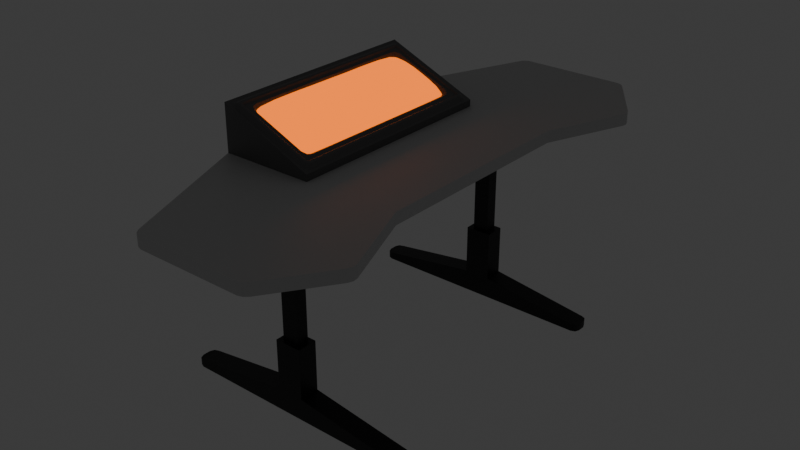 # Source: PraedatumDesk.blend  (saved by Blender 4.1.24; exported with 4.5.12 LTS)
import bpy
from mathutils import Matrix  # noqa: F401  (used for matrix-valued properties, if any)

bpy.ops.wm.read_factory_settings(use_empty=True)
scene = bpy.context.scene
scene.name = 'Scene'

# ---- collections
col_collection = bpy.data.collections.new('Collection'); scene.collection.children.link(col_collection)

# ---- materials (node trees are filled in below, after node groups)
mat_lambert1 = bpy.data.materials.new('lambert1')
mat_lambert1.use_transparent_shadow = False
mat_lambert1.diffuse_color = (0.5, 0.5, 0.5, 1.0)
mat_lambert1.roughness = 0.5528
mat_legmaterial = bpy.data.materials.new('LegMaterial')
mat_legmaterial.use_transparent_shadow = False
mat_desktopmaterial = bpy.data.materials.new('DeskTopMaterial')
mat_desktopmaterial.use_transparent_shadow = False
mat_material_001 = bpy.data.materials.new('Material.001')
mat_material_001.use_transparent_shadow = False
mat_computerterminalmaterial = bpy.data.materials.new('ComputerTerminalMaterial')
mat_computerterminalmaterial.use_transparent_shadow = False

# ---- material node trees
mat_lambert1.use_nodes = True; mat_lambert1.node_tree.nodes.clear()
_N = mat_lambert1.node_tree.nodes; _L = mat_lambert1.node_tree.links
n0 = _N.new('ShaderNodeBsdfPrincipled'); n0.name = 'Principled BSDF'; n0.location = (10, 300)
n0.inputs[0].default_value = (0.5, 0.5, 0.5, 1.0)
n0.inputs[2].default_value = 0.5528
n0.inputs[27].default_value = (0.0, 0.0, 0.0, 1.0)
n0.inputs[28].default_value = 1.0
n1 = _N.new('ShaderNodeOutputMaterial'); n1.name = 'Material Output'; n1.location = (300, 300)
n2 = _N.new('ShaderNodeNormalMap'); n2.name = 'Normal Map'; n2.location = (-300, -300)
n2.label = 'Normal/Map'
_L.new(n0.outputs[0], n1.inputs[0])
_L.new(n2.outputs[0], n0.inputs[5])
n1.is_active_output = True
mat_legmaterial.use_nodes = True; mat_legmaterial.node_tree.nodes.clear()
_N = mat_legmaterial.node_tree.nodes; _L = mat_legmaterial.node_tree.links
n0 = _N.new('ShaderNodeBsdfPrincipled'); n0.name = 'Principled BSDF'; n0.location = (10, 300)
n0.inputs[0].default_value = (0.004038, 0.004038, 0.004038, 1.0)
n1 = _N.new('ShaderNodeOutputMaterial'); n1.name = 'Material Output'; n1.location = (300, 300)
_L.new(n0.outputs[0], n1.inputs[0])
n1.is_active_output = True
mat_desktopmaterial.use_nodes = True; mat_desktopmaterial.node_tree.nodes.clear()
_N = mat_desktopmaterial.node_tree.nodes; _L = mat_desktopmaterial.node_tree.links
n0 = _N.new('ShaderNodeBsdfPrincipled'); n0.name = 'Principled BSDF'; n0.location = (10, 300)
n0.inputs[0].default_value = (0.5679, 0.5679, 0.5679, 1.0)
n1 = _N.new('ShaderNodeOutputMaterial'); n1.name = 'Material Output'; n1.location = (300, 300)
_L.new(n0.outputs[0], n1.inputs[0])
n1.is_active_output = True
mat_material_001.use_nodes = True; mat_material_001.node_tree.nodes.clear()
_N = mat_material_001.node_tree.nodes; _L = mat_material_001.node_tree.links
n0 = _N.new('ShaderNodeBsdfPrincipled'); n0.name = 'Principled BSDF'; n0.location = (10, 300)
n0.inputs[0].default_value = (0.8003, 0.2335, 0.0, 1.0)
n0.inputs[27].default_value = (0.5586, 0.09781, 0.0, 1.0)
n0.inputs[28].default_value = 3.0
n1 = _N.new('ShaderNodeOutputMaterial'); n1.name = 'Material Output'; n1.location = (300, 300)
_L.new(n0.outputs[0], n1.inputs[0])
n1.is_active_output = True
mat_computerterminalmaterial.use_nodes = True; mat_computerterminalmaterial.node_tree.nodes.clear()
_N = mat_computerterminalmaterial.node_tree.nodes; _L = mat_computerterminalmaterial.node_tree.links
n0 = _N.new('ShaderNodeBsdfPrincipled'); n0.name = 'Principled BSDF'; n0.location = (10, 300)
n0.inputs[0].default_value = (0.116, 0.116, 0.116, 1.0)
n1 = _N.new('ShaderNodeOutputMaterial'); n1.name = 'Material Output'; n1.location = (300, 300)
_L.new(n0.outputs[0], n1.inputs[0])
n1.is_active_output = True

# ---- world
world_world = bpy.data.worlds.new('World'); scene.world = world_world
world_world.use_nodes = True; world_world.node_tree.nodes.clear()
_N = world_world.node_tree.nodes; _L = world_world.node_tree.links
n0 = _N.new('ShaderNodeOutputWorld'); n0.name = 'World Output'; n0.location = (300, 300)
n1 = _N.new('ShaderNodeBackground'); n1.name = 'Background'; n1.location = (10, 300)
n1.inputs[0].default_value = (0.05088, 0.05088, 0.05088, 1.0)
_L.new(n1.outputs[0], n0.inputs[0])
n0.is_active_output = True
world_world.color = (0.05088, 0.05088, 0.05088)
world_world.use_sun_shadow = False
world_world.sun_shadow_jitter_overblur = 0.0

# ---- meshes
me_mesh = bpy.data.meshes.new('Mesh')
me_mesh.from_pydata([(-4.597, 32.51, 65.05), (2.844, 32.51, 65.05), (-4.597, 90.07, 65.05), (2.844, 90.07, 65.05), (-4.597, 90.07, 59.48), (2.844, 90.07, 59.48), (-4.597, 32.51, 59.48), (2.844, 32.51, 59.48), (-6.887, 32.51, 57.77), (5.133, 32.51, 57.77), (5.133, 32.51, 66.76), (-6.887, 32.51, 66.76), (-6.887, 9.78, 57.77), (5.133, 9.78, 57.77), (5.133, 9.78, 66.76), (-6.887, 9.78, 66.76), (-0.8768, 0.0, 57.77), (-0.8768, 0.0, 66.76), (52.79, 3.398, 65.95), (53.61, 3.398, 63.99), (50.83, 3.398, 66.76), (53.61, -1.192e-07, 63.99), (52.79, 0.0, 65.95), (50.83, -5.96e-08, 66.76), (52.79, 3.398, 58.58), (50.83, 3.398, 57.77), (53.61, 3.398, 60.54), (52.79, -1.192e-07, 58.58), (53.61, -1.192e-07, 60.54), (50.83, 0.0, 57.77), (-54.55, 3.398, 58.58), (-55.36, 3.398, 60.54), (-52.59, 3.398, 57.77), (-55.36, 5.96e-08, 60.54), (-54.55, 1.788e-07, 58.58), (-52.59, 1.192e-07, 57.77), (-54.55, 3.398, 65.95), (-52.59, 3.398, 66.76), (-55.36, 3.398, 63.99), (-54.55, 1.192e-07, 65.95), (-55.36, -5.96e-08, 63.99), (-52.59, 1.788e-07, 66.76), (-4.597, 32.51, -62.95), (2.844, 32.51, -62.95), (-4.597, 90.07, -62.95), (2.844, 90.07, -62.95), (-4.597, 90.07, -57.38), (2.844, 90.07, -57.38), (-4.597, 32.51, -57.38), (2.844, 32.51, -57.38), (-6.887, 32.51, -55.67), (5.133, 32.51, -55.67), (5.133, 32.51, -64.66), (-6.887, 32.51, -64.66), (-6.887, 9.78, -55.67), (5.133, 9.78, -55.67), (5.133, 9.78, -64.66), (-6.887, 9.78, -64.66), (-0.8768, -5.96e-08, -55.67), (-0.8768, -2.98e-08, -64.66), (52.79, 3.398, -63.85), (53.61, 3.398, -61.89), (50.83, 3.398, -64.66), (53.61, -1.788e-07, -61.89), (52.79, 1.192e-07, -63.85), (50.83, 2.384e-07, -64.66), (52.79, 3.398, -56.48), (50.83, 3.398, -55.67), (53.61, 3.398, -58.45), (52.79, -1.192e-07, -56.48), (53.61, 1.192e-07, -58.45), (50.83, -6.557e-07, -55.67), (-54.55, 3.398, -56.48), (-55.36, 3.398, -58.45), (-52.59, 3.398, -55.67), (-55.36, 1.192e-07, -58.45), (-54.55, 0.0, -56.48), (-52.59, 0.0, -55.67), (-54.55, 3.398, -63.85), (-52.59, 3.398, -64.66), (-55.36, 3.398, -61.89), (-54.55, 1.192e-07, -63.85), (-55.36, -2.384e-07, -61.89), (-52.59, -2.384e-07, -64.66), (-45.79, 88.71, 50.18), (-45.79, 93.99, 50.18), (-45.79, 93.99, -50.18), (-45.79, 88.71, -50.18), (-3.585, 93.99, 50.18), (-3.585, 93.99, -50.18), (-45.79, 115.0, 50.18), (-3.585, 97.01, 50.18), (-3.585, 97.01, -50.18), (-45.79, 115.0, -50.18), (37.31, 88.71, 48.08), (37.31, 93.99, 48.08), (37.31, 93.99, -48.08), (37.31, 88.71, -48.08), (-17.11, 88.71, 116.2), (-19.3, 88.71, 115.5), (-20.74, 88.71, 113.7), (-20.74, 93.99, 113.7), (-19.3, 93.99, 115.5), (-17.11, 93.99, 116.2), (-17.11, 93.99, -116.2), (-19.3, 93.99, -115.5), (-20.74, 93.99, -113.7), (-20.74, 88.71, -113.7), (-19.3, 88.71, -115.5), (-17.11, 88.71, -116.2), (32.0, 88.71, 115.6), (29.82, 88.71, 116.2), (33.68, 88.71, 114.1), (32.0, 93.99, 115.6), (33.68, 93.99, 114.1), (29.82, 93.99, 116.2), (51.93, 88.71, 86.34), (51.15, 88.71, 88.45), (51.64, 88.71, 84.11), (51.93, 93.99, 86.34), (51.64, 93.99, 84.11), (51.15, 93.99, 88.45), (32.0, 93.99, -115.6), (29.82, 93.99, -116.2), (33.68, 93.99, -114.1), (32.0, 88.71, -115.6), (33.68, 88.71, -114.1), (29.82, 88.71, -116.2), (51.93, 93.99, -86.34), (51.15, 93.99, -88.45), (51.64, 93.99, -84.11), (51.93, 88.71, -86.34), (51.64, 88.71, -84.11), (51.15, 88.71, -88.45), (-41.12, 113.0, 45.16), (-8.282, 99.01, 45.16), (-8.282, 99.01, -45.16), (-41.12, 113.0, -45.16), (-42.62, 113.6, 48.72), (-43.86, 114.1, 48.2), (-44.37, 114.4, 46.93), (-4.606, 97.44, 46.93), (-5.117, 97.66, 48.2), (-6.351, 98.18, 48.72), (-6.351, 98.18, -48.72), (-5.117, 97.66, -48.2), (-4.606, 97.44, -46.93), (-44.37, 114.4, -46.93), (-43.86, 114.1, -48.2), (-42.62, 113.6, -48.72), (-40.46, 114.2, 47.02), (-7.456, 100.1, 47.02), (-5.869, 99.45, 45.29), (-5.869, 99.45, -45.29), (-7.456, 100.1, -47.02), (-40.46, 114.2, -47.02), (-42.04, 114.8, -45.29), (-42.04, 114.8, 45.29), (-6.334, 99.65, 46.51), (-6.334, 99.65, -46.51), (-41.58, 114.7, -46.51), (-41.58, 114.7, 46.51), (-7.637, 100.2, 46.03), (-40.27, 114.1, 46.03), (-6.779, 99.84, -45.1), (-6.779, 99.84, 45.1), (-40.27, 114.1, -46.03), (-7.637, 100.2, -46.03), (-41.13, 114.5, 45.1), (-41.13, 114.5, -45.1), (-7.03, 99.95, 45.76), (-7.03, 99.95, -45.76), (-40.88, 114.4, -45.76), (-40.88, 114.4, 45.76), (-8.004, 99.74, 45.24), (-40.35, 113.5, 45.24), (-12.43, 101.6, 43.46), (-36.36, 111.8, 43.46), (-7.727, 99.63, -44.94), (-7.727, 99.63, 44.94), (-9.536, 100.4, -40.31), (-9.536, 100.4, 40.31), (-40.35, 113.5, -45.24), (-8.004, 99.74, -45.24), (-36.36, 111.8, -43.46), (-12.43, 101.6, -43.46), (-40.63, 113.6, 44.94), (-40.63, 113.6, -44.94), (-39.25, 113.0, 40.31), (-39.25, 113.0, -40.31), (-7.808, 99.66, 45.15), (-10.38, 100.8, 42.54), (-7.808, 99.66, -45.15), (-10.38, 100.8, -42.54), (-40.55, 113.6, -45.15), (-38.4, 112.7, -42.54), (-40.55, 113.6, 45.15), (-38.4, 112.7, 42.54), (-38.32, 110.7, 39.96), (-37.85, 110.5, 41.18), (-36.73, 110.0, 41.68), (-13.46, 100.1, 41.68), (-11.87, 99.45, 39.96), (-11.87, 99.45, -39.96), (-13.46, 100.1, -41.68), (-36.73, 110.0, -41.68), (-38.32, 110.7, -39.96), (-12.34, 99.65, 41.18), (-12.34, 99.65, -41.18), (-37.85, 110.5, -41.18), (-43.61, 109.2, 46.37), (-9.283, 94.55, 46.37), (-9.283, 94.55, -46.37), (-43.61, 109.2, -46.37), (-24.95, 105.4, 46.37), (-24.95, 105.4, -46.37), (-16.52, 101.4, 46.37), (-16.52, 101.4, -46.37), (-12.59, 98.69, 46.37), (-12.59, 98.69, -46.37), (-20.68, 103.5, 46.37), (-20.68, 103.5, -46.37), (-33.68, 108.7, 46.37), (-33.68, 108.7, -46.37), (-29.26, 107.2, 46.37), (-29.26, 107.2, -46.37), (-38.33, 109.6, 46.37), (-38.33, 109.6, -46.37), (-10.89, 96.73, 46.37), (-10.89, 96.73, -46.37), (-40.92, 109.5, 46.37), (-40.92, 109.5, -46.37), (-8.237, 97.0, 21.17), (-9.84, 99.19, 21.17), (-11.54, 101.2, 21.17), (-15.47, 103.8, 21.17), (-19.63, 106.0, 21.17), (-23.9, 107.8, 21.17), (-28.21, 109.6, 21.17), (-32.64, 111.1, 21.17), (-37.29, 112.1, 21.17), (-39.88, 112.0, 21.17), (-42.56, 111.6, 21.17), (-8.237, 97.0, -21.17), (-9.84, 99.19, -21.17), (-11.54, 101.2, -21.17), (-15.47, 103.8, -21.17), (-19.63, 106.0, -21.17), (-23.9, 107.8, -21.17), (-28.21, 109.6, -21.17), (-32.64, 111.1, -21.17), (-37.29, 112.1, -21.17), (-39.88, 112.0, -21.17), (-42.56, 111.6, -21.17), (-8.502, 96.38, 38.28), (-10.11, 98.57, 38.28), (-11.81, 100.5, 38.28), (-15.74, 103.2, 38.28), (-19.9, 105.3, 38.28), (-24.17, 107.2, 38.28), (-28.48, 109.0, 38.28), (-32.9, 110.5, 38.28), (-37.55, 111.5, 38.28), (-40.14, 111.4, 38.28), (-42.83, 111.0, 38.28), (-8.502, 96.38, -38.28), (-10.11, 98.57, -38.28), (-11.81, 100.5, -38.28), (-15.74, 103.2, -38.28), (-19.9, 105.3, -38.28), (-24.17, 107.2, -38.28), (-28.48, 109.0, -38.28), (-32.9, 110.5, -38.28), (-37.55, 111.5, -38.28), (-40.14, 111.4, -38.28), (-42.83, 111.0, -38.28), (-8.261, 96.95, 10.59), (-9.864, 99.13, 10.59), (-11.56, 101.1, 10.59), (-15.5, 103.8, 10.59), (-19.65, 105.9, 10.59), (-23.93, 107.8, 10.59), (-28.24, 109.6, 10.59), (-32.66, 111.1, 10.59), (-37.31, 112.1, 10.59), (-39.9, 111.9, 10.59), (-42.59, 111.6, 10.59), (-8.267, 96.93, -10.59), (-9.871, 99.12, -10.59), (-11.57, 101.1, -10.59), (-15.5, 103.7, -10.59), (-19.66, 105.9, -10.59), (-23.93, 107.8, -10.59), (-28.24, 109.5, -10.59), (-32.67, 111.1, -10.59), (-37.32, 112.0, -10.59), (-39.91, 111.9, -10.59), (-42.59, 111.5, -10.59), (-8.275, 96.92, 30.75), (-9.878, 99.1, 30.75), (-11.58, 101.1, 30.75), (-15.51, 103.7, 30.75), (-19.67, 105.9, 30.75), (-23.94, 107.7, 30.75), (-28.25, 109.5, 30.75), (-32.67, 111.0, 30.75), (-37.32, 112.0, 30.75), (-39.91, 111.9, 30.75), (-42.6, 111.5, 30.75), (-8.275, 96.92, -30.75), (-9.878, 99.1, -30.75), (-11.58, 101.1, -30.75), (-15.51, 103.7, -30.75), (-19.67, 105.9, -30.75), (-23.94, 107.7, -30.75), (-28.25, 109.5, -30.75), (-32.67, 111.0, -30.75), (-37.32, 112.0, -30.75), (-39.91, 111.9, -30.75), (-42.6, 111.5, -30.75)], [], [(0, 1, 3, 2), (4, 5, 7, 6), (1, 7, 5, 3), (6, 0, 2, 4), (6, 7, 9, 8), (7, 1, 10, 9), (1, 0, 11, 10), (0, 6, 8, 11), (8, 9, 13, 12), (9, 10, 14, 13), (10, 11, 15, 14), (11, 8, 12, 15), (12, 13, 16), (28, 26, 19, 21), (14, 15, 17), (40, 38, 31, 33), (14, 17, 23, 20), (16, 13, 25, 29), (12, 16, 35, 32), (17, 15, 37, 41), (19, 18, 22, 21), (18, 20, 23, 22), (25, 24, 27, 29), (24, 26, 28, 27), (31, 30, 34, 33), (30, 32, 35, 34), (37, 36, 39, 41), (36, 38, 40, 39), (24, 25, 20, 18), (32, 37, 15, 12), (20, 25, 13, 14), (24, 18, 19, 26), (36, 37, 32, 30), (36, 30, 31, 38), (42, 44, 45, 43), (46, 48, 49, 47), (43, 45, 47, 49), (48, 46, 44, 42), (48, 50, 51, 49), (49, 51, 52, 43), (43, 52, 53, 42), (42, 53, 50, 48), (50, 54, 55, 51), (51, 55, 56, 52), (52, 56, 57, 53), (53, 57, 54, 50), (54, 58, 55), (70, 63, 61, 68), (56, 59, 57), (82, 75, 73, 80), (56, 62, 65, 59), (58, 71, 67, 55), (54, 74, 77, 58), (59, 83, 79, 57), (61, 63, 64, 60), (60, 64, 65, 62), (67, 71, 69, 66), (66, 69, 70, 68), (73, 75, 76, 72), (72, 76, 77, 74), (79, 83, 81, 78), (78, 81, 82, 80), (66, 60, 62, 67), (74, 54, 57, 79), (62, 56, 55, 67), (66, 68, 61, 60), (78, 72, 74, 79), (78, 80, 73, 72), (87, 84, 85, 86), (114, 112, 117, 121), (126, 124, 129, 133), (85, 88, 91, 90), (88, 89, 92, 91), (89, 86, 93, 92), (86, 85, 90, 93), (100, 99, 102, 101), (99, 98, 103, 102), (106, 105, 108, 107), (105, 104, 109, 108), (111, 110, 113, 115), (110, 112, 114, 113), (117, 116, 119, 121), (116, 118, 120, 119), (123, 122, 125, 127), (122, 124, 126, 125), (129, 128, 131, 133), (128, 130, 132, 131), (98, 111, 115, 103), (104, 123, 127, 109), (87, 97, 94, 84), (94, 97, 96, 95), (94, 95, 120, 118), (95, 88, 85, 101), (85, 84, 100, 101), (86, 89, 96, 106), (96, 97, 132, 130), (87, 86, 106, 107), (84, 94, 100), (97, 87, 107), (89, 88, 95, 96), (116, 117, 94, 118), (115, 95, 103), (128, 129, 96, 130), (127, 97, 109), (94, 99, 100), (94, 98, 99), (95, 102, 103), (95, 101, 102), (96, 105, 106), (96, 104, 105), (97, 108, 109), (97, 107, 108), (114, 95, 115, 113), (96, 123, 104), (121, 95, 114), (96, 124, 122, 123), (119, 120, 95, 121), (96, 129, 124), (94, 112, 110, 111), (131, 132, 97, 133), (94, 111, 98), (94, 117, 112), (133, 97, 126), (126, 97, 127, 125), (90, 91, 135, 134), (91, 92, 136, 135), (92, 93, 137, 136), (93, 90, 134, 137), (175, 174, 176, 177), (179, 178, 180, 181), (183, 182, 184, 185), (187, 186, 188, 189), (174, 190, 191, 176), (190, 179, 181, 191), (178, 192, 193, 180), (192, 183, 185, 193), (182, 194, 195, 184), (194, 187, 189, 195), (186, 196, 197, 188), (196, 175, 177, 197), (143, 151, 150, 138), (146, 153, 152, 141), (149, 155, 154, 144), (140, 157, 156, 147), (142, 158, 151, 143), (141, 152, 158, 142), (145, 159, 153, 146), (144, 154, 159, 145), (148, 160, 155, 149), (147, 156, 160, 148), (139, 161, 157, 140), (138, 150, 161, 139), (150, 151, 162, 163), (152, 153, 164, 165), (154, 155, 166, 167), (156, 157, 168, 169), (151, 158, 170, 162), (158, 152, 165, 170), (153, 159, 171, 164), (159, 154, 167, 171), (155, 160, 172, 166), (160, 156, 169, 172), (157, 161, 173, 168), (161, 150, 163, 173), (163, 162, 174, 175), (165, 164, 178, 179), (167, 166, 182, 183), (169, 168, 186, 187), (162, 170, 190, 174), (170, 165, 179, 190), (164, 171, 192, 178), (171, 167, 183, 192), (166, 172, 194, 182), (172, 169, 187, 194), (168, 173, 196, 186), (173, 163, 175, 196), (198, 206, 189, 188), (199, 198, 188, 197), (200, 199, 197, 177), (201, 200, 177, 176), (207, 201, 176, 191), (202, 207, 191, 181), (203, 202, 181, 180), (208, 203, 180, 193), (204, 208, 193, 185), (205, 204, 185, 184), (209, 205, 184, 195), (206, 209, 195, 189), (210, 230, 263, 264), (258, 259, 214, 220), (256, 257, 216, 218), (255, 256, 218, 228), (257, 258, 220, 216), (260, 261, 222, 224), (259, 260, 224, 214), (261, 262, 226, 222), (254, 255, 228, 211), (262, 263, 230, 226), (276, 277, 233, 232), (277, 278, 234, 233), (278, 279, 235, 234), (279, 280, 236, 235), (280, 281, 237, 236), (281, 282, 238, 237), (282, 283, 239, 238), (283, 284, 240, 239), (284, 285, 241, 240), (242, 241, 285, 286), (309, 310, 244, 243), (310, 311, 245, 244), (311, 312, 246, 245), (312, 313, 247, 246), (313, 314, 248, 247), (314, 315, 249, 248), (315, 316, 250, 249), (316, 317, 251, 250), (317, 318, 252, 251), (253, 252, 318, 319), (298, 299, 255, 254), (299, 300, 256, 255), (300, 301, 257, 256), (301, 302, 258, 257), (302, 303, 259, 258), (303, 304, 260, 259), (304, 305, 261, 260), (305, 306, 262, 261), (306, 307, 263, 262), (264, 263, 307, 308), (229, 266, 265, 212), (219, 267, 266, 229), (219, 217, 268, 267), (217, 221, 269, 268), (221, 215, 270, 269), (215, 225, 271, 270), (225, 223, 272, 271), (223, 227, 273, 272), (231, 274, 273, 227), (275, 274, 231, 213), (288, 277, 276, 287), (289, 278, 277, 288), (289, 290, 279, 278), (290, 291, 280, 279), (291, 292, 281, 280), (292, 293, 282, 281), (293, 294, 283, 282), (294, 295, 284, 283), (296, 285, 284, 295), (297, 286, 285, 296), (243, 244, 288, 287), (244, 245, 289, 288), (245, 246, 290, 289), (246, 247, 291, 290), (247, 248, 292, 291), (248, 249, 293, 292), (249, 250, 294, 293), (250, 251, 295, 294), (251, 252, 296, 295), (297, 296, 252, 253), (232, 233, 299, 298), (233, 234, 300, 299), (234, 235, 301, 300), (235, 236, 302, 301), (236, 237, 303, 302), (237, 238, 304, 303), (238, 239, 305, 304), (239, 240, 306, 305), (240, 241, 307, 306), (308, 307, 241, 242), (265, 266, 310, 309), (266, 267, 311, 310), (267, 268, 312, 311), (268, 269, 313, 312), (269, 270, 314, 313), (270, 271, 315, 314), (271, 272, 316, 315), (272, 273, 317, 316), (273, 274, 318, 317), (319, 318, 274, 275)])
me_mesh.polygons.foreach_set('use_smooth', [True] * 278)
me_mesh.polygons.foreach_set('material_index', [1, 1, 1, 1, 1, 1, 1, 1, 1, 1, 1, 1, 1, 1, 1, 1, 1, 1, 1, 1, 1, 1, 1, 1, 1, 1, 1, 1, 1, 1, 1, 1, 1, 1, 1, 1, 1, 1, 1, 1, 1, 1, 1, 1, 1, 1, 1, 1, 1, 1, 1, 1, 1, 1, 1, 1, 1, 1, 1, 1, 1, 1, 1, 1, 1, 1, 1, 1, 2, 2, 2, 4, 4, 4, 4, 2, 2, 2, 2, 2, 2, 2, 2, 2, 2, 2, 2, 2, 2, 2, 2, 2, 2, 2, 2, 2, 2, 2, 2, 2, 2, 2, 2, 2, 2, 2, 2, 2, 2, 2, 2, 2, 2, 2, 2, 2, 2, 2, 2, 2, 2, 2, 2, 2, 4, 4, 4, 4, 4, 4, 4, 4, 4, 4, 4, 4, 4, 4, 4, 4, 4, 4, 4, 4, 4, 4, 4, 4, 4, 4, 4, 4, 4, 4, 4, 4, 4, 4, 4, 4, 4, 4, 4, 4, 4, 4, 4, 4, 4, 4, 4, 4, 4, 4, 4, 4, 4, 4, 4, 4, 4, 4, 4, 4, 4, 4, 4, 4, 0, 3, 3, 3, 3, 3, 3, 3, 0, 3, 0, 3, 3, 3, 3, 3, 3, 3, 3, 0, 0, 3, 3, 3, 3, 3, 3, 3, 3, 0, 0, 3, 3, 3, 3, 3, 3, 3, 3, 0, 0, 3, 3, 3, 3, 3, 3, 3, 3, 0, 0, 3, 3, 3, 3, 3, 3, 3, 3, 0, 0, 3, 3, 3, 3, 3, 3, 3, 3, 0, 0, 3, 3, 3, 3, 3, 3, 3, 3, 0, 0, 3, 3, 3, 3, 3, 3, 3, 3, 0])
_k = set([(0, 1), (0, 2), (0, 6), (1, 3), (1, 7), (4, 6), (5, 7), (6, 7), (8, 9), (8, 11), (8, 12), (9, 10), (9, 13), (10, 11), (10, 14), (11, 15), (12, 15), (12, 32), (13, 14), (13, 25), (14, 20), (15, 37), (18, 19), (18, 20), (18, 22), (19, 26), (24, 25), (24, 26), (24, 27), (30, 31), (30, 32), (30, 34), (31, 38), (36, 37), (36, 38), (36, 39), (42, 43), (42, 44), (42, 48), (43, 45), (43, 49), (46, 48), (47, 49), (48, 49), (50, 51), (50, 53), (50, 54), (51, 52), (51, 55), (52, 53), (52, 56), (53, 57), (54, 57), (54, 74), (55, 56), (55, 67), (56, 62), (57, 79), (60, 61), (60, 62), (60, 64), (61, 68), (66, 67), (66, 68), (66, 69), (72, 73), (72, 74), (72, 76), (73, 80), (78, 79), (78, 80), (78, 81), (84, 87), (84, 100), (85, 88), (85, 90), (85, 101), (86, 89), (86, 93), (86, 106), (87, 107), (88, 89), (88, 91), (89, 92), (90, 91), (90, 93), (91, 92), (92, 93), (94, 97), (94, 118), (95, 96), (95, 120), (96, 130), (97, 132), (98, 99), (98, 111), (99, 100), (99, 102), (101, 102), (102, 103), (103, 115), (104, 105), (104, 123), (105, 106), (105, 108), (107, 108), (108, 109), (109, 127), (110, 111), (110, 112), (112, 117), (113, 114), (113, 115), (114, 121), (116, 117), (116, 118), (119, 120), (119, 121), (122, 123), (122, 124), (124, 129), (125, 126), (125, 127), (126, 133), (128, 129), (128, 130), (131, 132), (131, 133), (150, 151), (150, 161), (151, 158), (152, 153), (152, 158), (153, 159), (154, 155), (154, 159), (155, 160), (156, 157), (156, 160), (157, 161), (162, 163), (162, 170), (163, 173), (164, 165), (164, 171), (165, 170), (166, 167), (166, 172), (167, 171), (168, 169), (168, 173), (169, 172), (174, 175), (174, 190), (175, 196), (176, 177), (176, 191), (177, 197), (178, 179), (178, 192), (179, 190), (180, 181), (180, 193), (181, 191), (182, 183), (182, 194), (183, 192), (184, 185), (184, 195), (185, 193), (186, 187), (186, 196), (187, 194), (188, 189), (188, 197), (189, 195)])
me_mesh.attributes.new('sharp_edge', 'BOOLEAN', 'EDGE').data.foreach_set('value', [ (min(e.vertices), max(e.vertices)) in _k for e in me_mesh.edges])
_uv = me_mesh.uv_layers.new(name='map1')
_uv.uv.foreach_set('vector', [0.8374, 0.2081, 0.8188, 0.2081, 0.8188, 0.06421, 0.8374, 0.06421, 0.6173, 0.1782, 0.5987, 0.1782, 0.5986, 0.03427, 0.6172, 0.03427, 0.7966, 0.2081, 0.7827, 0.2081, 0.7827, 0.06422, 0.7966, 0.06421, 0.8463, 0.2121, 0.8602, 0.2121, 0.8602, 0.356, 0.8463, 0.356, 0.5863, 0.03855, 0.5677, 0.03855, 0.562, 0.03426, 0.5921, 0.03427, 0.5677, 0.03855, 0.5677, 0.05246, 0.562, 0.05674, 0.562, 0.03426, 0.5677, 0.05246, 0.5863, 0.05246, 0.5921, 0.05674, 0.562, 0.05674, 0.5863, 0.05246, 0.5863, 0.03855, 0.5921, 0.03427, 0.5921, 0.05674, 0.1274, 0.4992, 0.1574, 0.4992, 0.1574, 0.556, 0.1274, 0.556, 0.7208, 0.06069, 0.7208, 0.08316, 0.664, 0.08317, 0.664, 0.06069, 0.7438, 0.2809, 0.7438, 0.311, 0.687, 0.311, 0.687, 0.2809, 0.6625, 0.0303, 0.6625, 0.007822, 0.7193, 0.007814, 0.7193, 0.03029, 0.1274, 0.556, 0.1574, 0.556, 0.1424, 0.5805, 0.4732, 0.007815, 0.4732, 0.01631, 0.4646, 0.01631, 0.4646, 0.007814, 0.687, 0.2809, 0.687, 0.311, 0.6625, 0.296, 0.8604, 0.01312, 0.8689, 0.01312, 0.8689, 0.02173, 0.8604, 0.02173, 0.687, 0.2809, 0.6625, 0.296, 0.6625, 0.1667, 0.671, 0.1667, 0.1424, 0.5805, 0.1574, 0.556, 0.2717, 0.572, 0.2717, 0.5805, 0.1274, 0.556, 0.1424, 0.5805, 0.01312, 0.5805, 0.01312, 0.572, 0.6625, 0.296, 0.687, 0.311, 0.671, 0.4252, 0.6625, 0.4252, 0.4646, 0.01631, 0.4593, 0.01631, 0.4593, 0.007814, 0.4646, 0.007814, 0.671, 0.1614, 0.671, 0.1667, 0.6625, 0.1667, 0.6625, 0.1614, 0.2717, 0.572, 0.277, 0.572, 0.277, 0.5805, 0.2717, 0.5805, 0.4785, 0.01631, 0.4732, 0.01631, 0.4732, 0.007815, 0.4785, 0.007815, 0.8689, 0.02173, 0.8689, 0.02704, 0.8604, 0.02704, 0.8604, 0.02173, 0.007812, 0.572, 0.01312, 0.572, 0.01312, 0.5805, 0.007814, 0.5805, 0.671, 0.4252, 0.671, 0.4305, 0.6625, 0.4305, 0.6625, 0.4252, 0.8689, 0.007814, 0.8689, 0.01312, 0.8604, 0.01312, 0.8604, 0.007814, 0.306, 0.0347, 0.3011, 0.03673, 0.3011, 0.01425, 0.306, 0.01628, 0.2987, 0.06712, 0.2987, 0.0896, 0.1833, 0.0896, 0.1833, 0.06712, 0.3011, 0.01425, 0.3011, 0.03673, 0.1858, 0.03674, 0.1858, 0.01426, 0.306, 0.0347, 0.306, 0.01628, 0.3081, 0.02118, 0.3081, 0.02979, 0.3036, 0.08757, 0.2987, 0.0896, 0.2987, 0.06712, 0.3036, 0.06915, 0.3036, 0.08757, 0.3036, 0.06915, 0.3056, 0.07406, 0.3056, 0.08267, 0.64, 0.007817, 0.64, 0.1517, 0.6214, 0.1517, 0.6214, 0.007814, 0.8602, 0.0642, 0.8602, 0.2081, 0.8416, 0.2081, 0.8416, 0.0642, 0.7785, 0.06422, 0.7785, 0.2081, 0.7646, 0.2081, 0.7646, 0.06422, 0.8147, 0.06421, 0.8147, 0.2081, 0.8008, 0.2081, 0.8007, 0.06421, 0.832, 0.0121, 0.8262, 0.007814, 0.8563, 0.007817, 0.8506, 0.0121, 0.8506, 0.0121, 0.8563, 0.007817, 0.8563, 0.03029, 0.8506, 0.02601, 0.8506, 0.02601, 0.8563, 0.03029, 0.8262, 0.03029, 0.832, 0.02601, 0.832, 0.02601, 0.8262, 0.03029, 0.8262, 0.007814, 0.832, 0.0121, 0.6625, 0.1274, 0.7193, 0.1274, 0.7193, 0.1574, 0.6625, 0.1574, 0.6677, 0.03426, 0.7245, 0.03425, 0.7245, 0.05673, 0.6677, 0.05673, 0.5089, 0.5936, 0.4521, 0.5936, 0.4521, 0.5635, 0.5089, 0.5635, 0.3484, 0.06712, 0.4052, 0.06712, 0.4052, 0.0896, 0.3484, 0.0896, 0.7193, 0.1274, 0.7438, 0.1424, 0.7193, 0.1574, 0.1228, 0.007816, 0.1314, 0.007815, 0.1314, 0.01631, 0.1228, 0.01631, 0.4521, 0.5936, 0.4276, 0.5786, 0.4521, 0.5635, 0.7986, 0.007814, 0.8072, 0.007814, 0.8072, 0.01631, 0.7986, 0.01631, 0.4521, 0.5936, 0.4361, 0.7078, 0.4276, 0.7078, 0.4276, 0.5786, 0.7438, 0.1424, 0.7438, 0.2717, 0.7353, 0.2717, 0.7193, 0.1574, 0.7193, 0.1274, 0.7353, 0.01312, 0.7438, 0.01312, 0.7438, 0.1424, 0.4276, 0.5786, 0.4276, 0.4493, 0.4361, 0.4493, 0.4521, 0.5635, 0.1314, 0.01631, 0.1314, 0.007815, 0.1367, 0.007814, 0.1367, 0.01631, 0.4361, 0.7131, 0.4276, 0.7131, 0.4276, 0.7078, 0.4361, 0.7078, 0.7353, 0.2717, 0.7438, 0.2717, 0.7438, 0.277, 0.7353, 0.277, 0.1175, 0.01631, 0.1175, 0.007817, 0.1228, 0.007816, 0.1228, 0.01631, 0.8072, 0.01631, 0.8072, 0.007814, 0.8125, 0.007814, 0.8125, 0.01631, 0.7353, 0.007814, 0.7438, 0.007815, 0.7438, 0.01312, 0.7353, 0.01312, 0.4361, 0.4493, 0.4276, 0.4493, 0.4276, 0.444, 0.4361, 0.444, 0.7933, 0.01631, 0.7933, 0.007814, 0.7986, 0.007814, 0.7986, 0.01631, 0.6152, 0.009865, 0.6152, 0.02828, 0.6103, 0.03031, 0.6103, 0.007833, 0.2897, 0.04069, 0.4051, 0.04069, 0.4051, 0.06316, 0.2897, 0.06316, 0.6103, 0.03031, 0.4949, 0.03029, 0.4949, 0.007814, 0.6103, 0.007833, 0.6152, 0.009865, 0.6172, 0.01477, 0.6172, 0.02338, 0.6152, 0.02828, 0.2848, 0.06113, 0.2848, 0.04272, 0.2897, 0.04069, 0.2897, 0.06316, 0.2848, 0.06113, 0.2828, 0.05623, 0.2828, 0.04762, 0.2848, 0.04272, 0.6584, 0.1843, 0.6583, 0.4352, 0.6452, 0.4352, 0.6452, 0.1843, 0.8906, 0.7542, 0.8774, 0.7542, 0.8774, 0.6766, 0.8906, 0.6766, 0.8773, 0.1421, 0.8905, 0.1421, 0.8905, 0.2198, 0.8773, 0.2198, 0.007813, 0.007814, 0.1133, 0.007816, 0.1133, 0.01537, 0.007812, 0.06026, 0.7555, 0.007814, 0.7555, 0.2587, 0.7479, 0.2587, 0.7479, 0.007814, 0.8654, 0.06023, 0.7599, 0.06026, 0.7599, 0.007813, 0.8654, 0.05268, 0.6452, 0.1843, 0.6452, 0.4352, 0.5927, 0.4351, 0.5928, 0.1843, 0.6583, 0.6059, 0.6583, 0.6116, 0.6451, 0.6116, 0.6451, 0.6059, 0.8775, 0.8885, 0.8775, 0.8828, 0.8907, 0.8828, 0.8907, 0.8885, 0.6452, 0.01354, 0.6452, 0.007814, 0.6584, 0.007816, 0.6584, 0.01355, 0.8904, 0.007814, 0.8904, 0.01354, 0.8773, 0.01355, 0.8773, 0.007817, 0.8774, 0.7655, 0.8774, 0.7598, 0.8906, 0.7598, 0.8906, 0.7655, 0.8774, 0.7598, 0.8774, 0.7542, 0.8906, 0.7542, 0.8906, 0.7598, 0.8774, 0.6766, 0.8774, 0.6709, 0.8906, 0.6709, 0.8906, 0.6766, 0.8774, 0.6709, 0.8774, 0.6653, 0.8906, 0.6653, 0.8906, 0.6709, 0.8905, 0.1309, 0.8905, 0.1365, 0.8773, 0.1365, 0.8773, 0.1309, 0.8905, 0.1365, 0.8905, 0.1421, 0.8773, 0.1421, 0.8773, 0.1365, 0.8905, 0.2198, 0.8905, 0.2254, 0.8773, 0.2254, 0.8773, 0.2198, 0.8905, 0.2254, 0.8905, 0.231, 0.8773, 0.231, 0.8773, 0.2254, 0.8775, 0.8828, 0.8774, 0.7655, 0.8906, 0.7655, 0.8907, 0.8828, 0.8904, 0.01354, 0.8905, 0.1309, 0.8773, 0.1309, 0.8773, 0.01355, 0.4237, 0.2236, 0.4184, 0.4313, 0.178, 0.4313, 0.1728, 0.2236, 0.8774, 0.5684, 0.8773, 0.328, 0.8905, 0.328, 0.8906, 0.5684, 0.8774, 0.5684, 0.8906, 0.5684, 0.8906, 0.6653, 0.8774, 0.6653, 0.4185, 0.2155, 0.4237, 0.1133, 0.4237, 0.007812, 0.5825, 0.07042, 0.6452, 0.4352, 0.6583, 0.4352, 0.6583, 0.6059, 0.6451, 0.6059, 0.1728, 0.007842, 0.1728, 0.1133, 0.1781, 0.2156, 0.01397, 0.07049, 0.8905, 0.328, 0.8773, 0.328, 0.8773, 0.231, 0.8905, 0.231, 0.6584, 0.1843, 0.6452, 0.1843, 0.6452, 0.01354, 0.6584, 0.01355, 0.1728, 0.2236, 0.178, 0.4313, 0.01399, 0.2862, 0.4184, 0.4313, 0.4237, 0.2236, 0.5825, 0.2863, 0.1728, 0.1133, 0.4237, 0.1133, 0.4185, 0.2155, 0.1781, 0.2156, 0.08238, 0.4679, 0.07711, 0.4659, 0.178, 0.4313, 0.08795, 0.4671, 0.5887, 0.1968, 0.4185, 0.2155, 0.5887, 0.07948, 0.08241, 0.2522, 0.07714, 0.2502, 0.1781, 0.2156, 0.08798, 0.2514, 0.5887, 0.4126, 0.4184, 0.4313, 0.5887, 0.2953, 0.178, 0.4313, 0.009511, 0.2898, 0.01399, 0.2862, 0.178, 0.4313, 0.007824, 0.2953, 0.009511, 0.2898, 0.4185, 0.2155, 0.587, 0.074, 0.5887, 0.07948, 0.4185, 0.2155, 0.5825, 0.07042, 0.587, 0.074, 0.1781, 0.2156, 0.009498, 0.07407, 0.01397, 0.07049, 0.1781, 0.2156, 0.007812, 0.07954, 0.009498, 0.07407, 0.4184, 0.4313, 0.587, 0.2898, 0.5887, 0.2953, 0.4184, 0.4313, 0.5825, 0.2863, 0.587, 0.2898, 0.5836, 0.2065, 0.4185, 0.2155, 0.5887, 0.1968, 0.5873, 0.2023, 0.1781, 0.2156, 0.007826, 0.1969, 0.007812, 0.07954, 0.5194, 0.2502, 0.4185, 0.2155, 0.5836, 0.2065, 0.1781, 0.2156, 0.01293, 0.2065, 0.009181, 0.2023, 0.007826, 0.1969, 0.5141, 0.2521, 0.5086, 0.2514, 0.4185, 0.2155, 0.5194, 0.2502, 0.1781, 0.2156, 0.07714, 0.2502, 0.01293, 0.2065, 0.178, 0.4313, 0.01291, 0.4222, 0.009166, 0.418, 0.007812, 0.4126, 0.5141, 0.4679, 0.5085, 0.4672, 0.4184, 0.4313, 0.5194, 0.466, 0.178, 0.4313, 0.007812, 0.4126, 0.007824, 0.2953, 0.178, 0.4313, 0.07711, 0.4659, 0.01291, 0.4222, 0.5194, 0.466, 0.4184, 0.4313, 0.5836, 0.4223, 0.5836, 0.4223, 0.4184, 0.4313, 0.5887, 0.4126, 0.5873, 0.4181, 0.1727, 0.5537, 0.1727, 0.439, 0.1852, 0.4518, 0.1852, 0.541, 0.1727, 0.439, 0.4235, 0.439, 0.411, 0.4518, 0.1852, 0.4518, 0.4235, 0.439, 0.4235, 0.5537, 0.411, 0.541, 0.411, 0.4518, 0.4235, 0.5537, 0.1727, 0.5537, 0.1852, 0.541, 0.411, 0.541, 0.1974, 0.6731, 0.1974, 0.5852, 0.2019, 0.5972, 0.2019, 0.6622, 0.1982, 0.5844, 0.4229, 0.5844, 0.4113, 0.5894, 0.2097, 0.5894, 0.4236, 0.5852, 0.4236, 0.6731, 0.4192, 0.6622, 0.4192, 0.5972, 0.4229, 0.6738, 0.1982, 0.6738, 0.2097, 0.6701, 0.4113, 0.6701, 0.1974, 0.5852, 0.1976, 0.5847, 0.2042, 0.5917, 0.2019, 0.5972, 0.1976, 0.5847, 0.1982, 0.5844, 0.2097, 0.5894, 0.2042, 0.5917, 0.4229, 0.5844, 0.4234, 0.5847, 0.4169, 0.5917, 0.4113, 0.5894, 0.4234, 0.5847, 0.4236, 0.5852, 0.4192, 0.5972, 0.4169, 0.5917, 0.4236, 0.6731, 0.4234, 0.6736, 0.4169, 0.6678, 0.4192, 0.6622, 0.4234, 0.6736, 0.4229, 0.6738, 0.4113, 0.6701, 0.4169, 0.6678, 0.1982, 0.6738, 0.1976, 0.6736, 0.2042, 0.6678, 0.2097, 0.6701, 0.1976, 0.6736, 0.1974, 0.6731, 0.2019, 0.6622, 0.2042, 0.6678, 0.5362, 0.7076, 0.541, 0.7022, 0.6307, 0.7023, 0.6355, 0.7077, 0.5309, 0.4672, 0.5368, 0.4716, 0.5367, 0.6979, 0.5308, 0.7023, 0.6355, 0.4618, 0.6307, 0.4672, 0.5411, 0.4673, 0.5363, 0.4619, 0.641, 0.7025, 0.6351, 0.6981, 0.635, 0.4715, 0.641, 0.467, 0.5326, 0.7058, 0.538, 0.701, 0.541, 0.7022, 0.5362, 0.7076, 0.5308, 0.7023, 0.5367, 0.6979, 0.538, 0.701, 0.5326, 0.7058, 0.5327, 0.4637, 0.5381, 0.4685, 0.5368, 0.4716, 0.5309, 0.4672, 0.5363, 0.4619, 0.5411, 0.4673, 0.5381, 0.4685, 0.5327, 0.4637, 0.6392, 0.4636, 0.6338, 0.4684, 0.6307, 0.4672, 0.6355, 0.4618, 0.641, 0.467, 0.635, 0.4715, 0.6338, 0.4684, 0.6392, 0.4636, 0.6391, 0.706, 0.6338, 0.7011, 0.6351, 0.6981, 0.641, 0.7025, 0.6355, 0.7077, 0.6307, 0.7023, 0.6338, 0.7011, 0.6391, 0.706, 0.412, 0.01214, 0.412, 0.1018, 0.4095, 0.1013, 0.4095, 0.01263, 0.4076, 0.1061, 0.1812, 0.1061, 0.1817, 0.1036, 0.4072, 0.1036, 0.1769, 0.1018, 0.1769, 0.01213, 0.1793, 0.01262, 0.1793, 0.1013, 0.1812, 0.007814, 0.4076, 0.007829, 0.4072, 0.0103, 0.1817, 0.01028, 0.412, 0.1018, 0.4107, 0.1048, 0.4088, 0.103, 0.4095, 0.1013, 0.4107, 0.1048, 0.4076, 0.1061, 0.4072, 0.1036, 0.4088, 0.103, 0.1812, 0.1061, 0.1781, 0.1048, 0.18, 0.1029, 0.1817, 0.1036, 0.1781, 0.1048, 0.1769, 0.1018, 0.1793, 0.1013, 0.18, 0.1029, 0.1769, 0.01213, 0.1781, 0.009077, 0.18, 0.01097, 0.1793, 0.01262, 0.1781, 0.009077, 0.1812, 0.007814, 0.1817, 0.01028, 0.18, 0.01097, 0.4076, 0.007829, 0.4107, 0.009092, 0.4088, 0.01098, 0.4072, 0.0103, 0.4107, 0.009092, 0.412, 0.01214, 0.4095, 0.01263, 0.4088, 0.01098, 0.7541, 0.6656, 0.6652, 0.6656, 0.6657, 0.6632, 0.7536, 0.6632, 0.6625, 0.6629, 0.6625, 0.4371, 0.665, 0.4377, 0.6649, 0.6624, 0.6652, 0.4345, 0.7542, 0.4345, 0.7536, 0.4369, 0.6657, 0.4369, 0.7568, 0.4371, 0.7568, 0.6629, 0.7543, 0.6624, 0.7544, 0.4377, 0.6652, 0.6656, 0.6634, 0.6647, 0.6652, 0.6629, 0.6657, 0.6632, 0.6634, 0.6647, 0.6625, 0.6629, 0.6649, 0.6624, 0.6652, 0.6629, 0.6625, 0.4371, 0.6634, 0.4354, 0.6652, 0.4371, 0.665, 0.4377, 0.6634, 0.4354, 0.6652, 0.4345, 0.6657, 0.4369, 0.6652, 0.4371, 0.7542, 0.4345, 0.7559, 0.4354, 0.7542, 0.4371, 0.7536, 0.4369, 0.7559, 0.4354, 0.7568, 0.4371, 0.7544, 0.4377, 0.7542, 0.4371, 0.7568, 0.6629, 0.7559, 0.6647, 0.7541, 0.6629, 0.7543, 0.6624, 0.7559, 0.6647, 0.7541, 0.6656, 0.7536, 0.6632, 0.7541, 0.6629, 0.87, 0.3074, 0.87, 0.5079, 0.8643, 0.5079, 0.8643, 0.3074, 0.87, 0.3048, 0.87, 0.3074, 0.8643, 0.3074, 0.8643, 0.3011, 0.87, 0.2978, 0.87, 0.3048, 0.8643, 0.3011, 0.8643, 0.2973, 0.87, 0.2735, 0.87, 0.2978, 0.8643, 0.2973, 0.8643, 0.2839, 0.87, 0.2714, 0.87, 0.2735, 0.8643, 0.2839, 0.8643, 0.2753, 0.87, 0.269, 0.87, 0.2714, 0.8643, 0.2753, 0.8643, 0.269, 0.87, 0.06875, 0.87, 0.269, 0.8643, 0.269, 0.8643, 0.06875, 0.87, 0.06419, 0.87, 0.06875, 0.8643, 0.06875, 0.8643, 0.06419, 0.87, 0.5528, 0.87, 0.5574, 0.8643, 0.5574, 0.8643, 0.5528, 0.87, 0.5176, 0.87, 0.5528, 0.8643, 0.5528, 0.8643, 0.5176, 0.87, 0.5124, 0.87, 0.5176, 0.8643, 0.5176, 0.8643, 0.5124, 0.87, 0.5079, 0.87, 0.5124, 0.8643, 0.5124, 0.8643, 0.5079, 0.2363, 0.9828, 0.2363, 0.9654, 0.2899, 0.9654, 0.2899, 0.9828, 0.2899, 0.8277, 0.2899, 0.8578, 0.2363, 0.8578, 0.2363, 0.8277, 0.2899, 0.7669, 0.2899, 0.7975, 0.2363, 0.7975, 0.2363, 0.7669, 0.2899, 0.7502, 0.2899, 0.7669, 0.2363, 0.7669, 0.2363, 0.7502, 0.2899, 0.7975, 0.2899, 0.8277, 0.2363, 0.8277, 0.2363, 0.7975, 0.2899, 0.8879, 0.2899, 0.9181, 0.2363, 0.9181, 0.2363, 0.8879, 0.2899, 0.8578, 0.2899, 0.8879, 0.2363, 0.8879, 0.2363, 0.8578, 0.2899, 0.9181, 0.2899, 0.9487, 0.2363, 0.9487, 0.2363, 0.9181, 0.2899, 0.7328, 0.2899, 0.7502, 0.2363, 0.7502, 0.2363, 0.7328, 0.2899, 0.9487, 0.2899, 0.9654, 0.2363, 0.9654, 0.2363, 0.9487, 0.4688, 0.7328, 0.4688, 0.7502, 0.4006, 0.7502, 0.4006, 0.7328, 0.4688, 0.7502, 0.4688, 0.7669, 0.4006, 0.7669, 0.4006, 0.7502, 0.4688, 0.7669, 0.4688, 0.7975, 0.4006, 0.7975, 0.4006, 0.7669, 0.4688, 0.7975, 0.4688, 0.8277, 0.4006, 0.8277, 0.4006, 0.7975, 0.4688, 0.8277, 0.4688, 0.8578, 0.4006, 0.8578, 0.4006, 0.8277, 0.4688, 0.8578, 0.4688, 0.8879, 0.4006, 0.8879, 0.4006, 0.8578, 0.4688, 0.8879, 0.4688, 0.9181, 0.4006, 0.9181, 0.4006, 0.8879, 0.4688, 0.9181, 0.4688, 0.9487, 0.4006, 0.9487, 0.4006, 0.9181, 0.4688, 0.9487, 0.4688, 0.9654, 0.4006, 0.9654, 0.4006, 0.9487, 0.4006, 0.9828, 0.4006, 0.9654, 0.4688, 0.9654, 0.4688, 0.9828, 0.735, 0.7328, 0.735, 0.7502, 0.6732, 0.7502, 0.6732, 0.7328, 0.735, 0.7502, 0.735, 0.7669, 0.6732, 0.7669, 0.6732, 0.7502, 0.735, 0.7669, 0.735, 0.7975, 0.6732, 0.7975, 0.6732, 0.7669, 0.735, 0.7975, 0.735, 0.8277, 0.6732, 0.8277, 0.6732, 0.7975, 0.735, 0.8277, 0.735, 0.8578, 0.6732, 0.8578, 0.6732, 0.8277, 0.735, 0.8578, 0.735, 0.8879, 0.6732, 0.8879, 0.6732, 0.8578, 0.735, 0.8879, 0.735, 0.9181, 0.6732, 0.9181, 0.6732, 0.8879, 0.735, 0.9181, 0.735, 0.9487, 0.6732, 0.9487, 0.6732, 0.9181, 0.735, 0.9487, 0.735, 0.9654, 0.6732, 0.9654, 0.6732, 0.9487, 0.6732, 0.9828, 0.6732, 0.9654, 0.735, 0.9654, 0.735, 0.9828, 0.3388, 0.7328, 0.3388, 0.7502, 0.2899, 0.7502, 0.2899, 0.7328, 0.3388, 0.7502, 0.3388, 0.7669, 0.2899, 0.7669, 0.2899, 0.7502, 0.3388, 0.7669, 0.3388, 0.7975, 0.2899, 0.7975, 0.2899, 0.7669, 0.3388, 0.7975, 0.3388, 0.8277, 0.2899, 0.8277, 0.2899, 0.7975, 0.3388, 0.8277, 0.3388, 0.8578, 0.2899, 0.8578, 0.2899, 0.8277, 0.3388, 0.8578, 0.3388, 0.8879, 0.2899, 0.8879, 0.2899, 0.8578, 0.3388, 0.8879, 0.3388, 0.9181, 0.2899, 0.9181, 0.2899, 0.8879, 0.3388, 0.9181, 0.3388, 0.9487, 0.2899, 0.9487, 0.2899, 0.9181, 0.3388, 0.9487, 0.3388, 0.9654, 0.2899, 0.9654, 0.2899, 0.9487, 0.2899, 0.9828, 0.2899, 0.9654, 0.3388, 0.9654, 0.3388, 0.9828, 0.8375, 0.7502, 0.7839, 0.7502, 0.7839, 0.7328, 0.8375, 0.7328, 0.8375, 0.7669, 0.7839, 0.7669, 0.7839, 0.7502, 0.8375, 0.7502, 0.8375, 0.7669, 0.8375, 0.7975, 0.7839, 0.7975, 0.7839, 0.7669, 0.8375, 0.7975, 0.8375, 0.8277, 0.7839, 0.8277, 0.7839, 0.7975, 0.8375, 0.8277, 0.8375, 0.8578, 0.7839, 0.8578, 0.7839, 0.8277, 0.8375, 0.8578, 0.8375, 0.8879, 0.7839, 0.8879, 0.7839, 0.8578, 0.8375, 0.8879, 0.8375, 0.9181, 0.7839, 0.9181, 0.7839, 0.8879, 0.8375, 0.9181, 0.8375, 0.9487, 0.7839, 0.9487, 0.7839, 0.9181, 0.8375, 0.9654, 0.7839, 0.9654, 0.7839, 0.9487, 0.8375, 0.9487, 0.7839, 0.9828, 0.7839, 0.9654, 0.8375, 0.9654, 0.8375, 0.9828, 0.605, 0.7502, 0.4688, 0.7502, 0.4688, 0.7328, 0.605, 0.7328, 0.605, 0.7669, 0.4688, 0.7669, 0.4688, 0.7502, 0.605, 0.7502, 0.605, 0.7669, 0.605, 0.7975, 0.4688, 0.7975, 0.4688, 0.7669, 0.605, 0.7975, 0.605, 0.8277, 0.4688, 0.8277, 0.4688, 0.7975, 0.605, 0.8277, 0.605, 0.8578, 0.4688, 0.8578, 0.4688, 0.8277, 0.605, 0.8578, 0.605, 0.8879, 0.4688, 0.8879, 0.4688, 0.8578, 0.605, 0.8879, 0.605, 0.9181, 0.4688, 0.9181, 0.4688, 0.8879, 0.605, 0.9181, 0.605, 0.9487, 0.4688, 0.9487, 0.4688, 0.9181, 0.605, 0.9654, 0.4688, 0.9654, 0.4688, 0.9487, 0.605, 0.9487, 0.605, 0.9828, 0.4688, 0.9828, 0.4688, 0.9654, 0.605, 0.9654, 0.6732, 0.7328, 0.6732, 0.7502, 0.605, 0.7502, 0.605, 0.7328, 0.6732, 0.7502, 0.6732, 0.7669, 0.605, 0.7669, 0.605, 0.7502, 0.6732, 0.7669, 0.6732, 0.7975, 0.605, 0.7975, 0.605, 0.7669, 0.6732, 0.7975, 0.6732, 0.8277, 0.605, 0.8277, 0.605, 0.7975, 0.6732, 0.8277, 0.6732, 0.8578, 0.605, 0.8578, 0.605, 0.8277, 0.6732, 0.8578, 0.6732, 0.8879, 0.605, 0.8879, 0.605, 0.8578, 0.6732, 0.8879, 0.6732, 0.9181, 0.605, 0.9181, 0.605, 0.8879, 0.6732, 0.9181, 0.6732, 0.9487, 0.605, 0.9487, 0.605, 0.9181, 0.6732, 0.9487, 0.6732, 0.9654, 0.605, 0.9654, 0.605, 0.9487, 0.605, 0.9828, 0.605, 0.9654, 0.6732, 0.9654, 0.6732, 0.9828, 0.4006, 0.7328, 0.4006, 0.7502, 0.3388, 0.7502, 0.3388, 0.7328, 0.4006, 0.7502, 0.4006, 0.7669, 0.3388, 0.7669, 0.3388, 0.7502, 0.4006, 0.7669, 0.4006, 0.7975, 0.3388, 0.7975, 0.3388, 0.7669, 0.4006, 0.7975, 0.4006, 0.8277, 0.3388, 0.8277, 0.3388, 0.7975, 0.4006, 0.8277, 0.4006, 0.8578, 0.3388, 0.8578, 0.3388, 0.8277, 0.4006, 0.8578, 0.4006, 0.8879, 0.3388, 0.8879, 0.3388, 0.8578, 0.4006, 0.8879, 0.4006, 0.9181, 0.3388, 0.9181, 0.3388, 0.8879, 0.4006, 0.9181, 0.4006, 0.9487, 0.3388, 0.9487, 0.3388, 0.9181, 0.4006, 0.9487, 0.4006, 0.9654, 0.3388, 0.9654, 0.3388, 0.9487, 0.3388, 0.9828, 0.3388, 0.9654, 0.4006, 0.9654, 0.4006, 0.9828, 0.7839, 0.7328, 0.7839, 0.7502, 0.735, 0.7502, 0.735, 0.7328, 0.7839, 0.7502, 0.7839, 0.7669, 0.735, 0.7669, 0.735, 0.7502, 0.7839, 0.7669, 0.7839, 0.7975, 0.735, 0.7975, 0.735, 0.7669, 0.7839, 0.7975, 0.7839, 0.8277, 0.735, 0.8277, 0.735, 0.7975, 0.7839, 0.8277, 0.7839, 0.8578, 0.735, 0.8578, 0.735, 0.8277, 0.7839, 0.8578, 0.7839, 0.8879, 0.735, 0.8879, 0.735, 0.8578, 0.7839, 0.8879, 0.7839, 0.9181, 0.735, 0.9181, 0.735, 0.8879, 0.7839, 0.9181, 0.7839, 0.9487, 0.735, 0.9487, 0.735, 0.9181, 0.7839, 0.9487, 0.7839, 0.9654, 0.735, 0.9654, 0.735, 0.9487, 0.735, 0.9828, 0.735, 0.9654, 0.7839, 0.9654, 0.7839, 0.9828])
me_mesh.materials.append(mat_lambert1)
me_mesh.materials.append(mat_legmaterial)
me_mesh.materials.append(mat_desktopmaterial)
me_mesh.materials.append(mat_material_001)
me_mesh.materials.append(mat_computerterminalmaterial)
me_mesh.update()
me_mesh.normals_split_custom_set([tuple(v) for v in zip(*[iter([0.0, 0.0, 1.0, 0.0, 0.0, 1.0, 0.0, 0.0, 1.0, 0.0, 0.0, 1.0, 4.022e-08, 0.0, -1.0, 4.022e-08, 0.0, -1.0, 4.022e-08, 0.0, -1.0, 4.022e-08, 0.0, -1.0, 1.0, 0.0, 0.0, 1.0, 0.0, 0.0, 1.0, 0.0, 0.0, 1.0, 0.0, 0.0, -1.0, 0.0, 0.0, -1.0, 0.0, 0.0, -1.0, 0.0, 0.0, -1.0, 0.0, 0.0, -1.833e-07, 1.0, 2.219e-07, 2.079e-07, 1.0, 0.0, 1.603e-07, 1.0, 0.0, -3.322e-07, 1.0, 2.794e-07, 2.079e-07, 1.0, 0.0, 1.04e-07, 1.0, 9.714e-07, 8.014e-08, 1.0, 7.488e-07, 1.603e-07, 1.0, 0.0, 1.04e-07, 1.0, 9.714e-07, -2.873e-07, 1.0, 1.193e-06, -4.124e-07, 1.0, 1.028e-06, 8.014e-08, 1.0, 7.488e-07, -2.873e-07, 1.0, 1.193e-06, -1.833e-07, 1.0, 2.219e-07, -3.322e-07, 1.0, 2.794e-07, -4.124e-07, 1.0, 1.028e-06, -2.016e-07, 0.0, -1.0, -2.016e-07, 0.0, -1.0, -2.921e-08, 0.0, -1.0, -8.927e-08, 0.0, -1.0, 1.0, 0.0, 0.0, 1.0, 0.0, 0.0, 1.0, 0.0, 0.0, 1.0, 0.0, 0.0, 2.33e-07, 0.0, 1.0, 2.33e-07, 0.0, 1.0, 1e-07, -2.287e-07, 1.0, -4.709e-11, 3.008e-08, 1.0, -1.0, 0.0, 4.45e-15, -1.0, 0.0, 4.45e-15, -1.0, 0.0, 4.45e-15, -1.0, 0.0, 4.45e-15, -8.927e-08, 0.0, -1.0, -2.921e-08, 0.0, -1.0, 1.499e-08, 0.0, -1.0, 0.9889, -1.805e-06, -0.1486, 0.9889, 6.654e-09, -0.1486, 0.9889, 1.492e-08, 0.1486, 0.9889, 0.0, 0.1486, -4.709e-11, 3.008e-08, 1.0, 1e-07, -2.287e-07, 1.0, -4.496e-08, -1.487e-07, 1.0, -0.9889, -8.17e-09, 0.1486, -0.9889, 0.0, 0.1486, -0.9889, -5.296e-07, -0.1486, -0.9889, -5.455e-07, -0.1486, -4.709e-11, 3.008e-08, 1.0, -4.496e-08, -1.487e-07, 1.0, 0.008246, 2.666e-07, 1.0, 0.007584, 1.105e-05, 1.0, 1.499e-08, 0.0, -1.0, -2.921e-08, 0.0, -1.0, 0.007584, 4.722e-06, -1.0, 0.008245, 0.0, -1.0, -8.927e-08, 0.0, -1.0, 1.499e-08, 0.0, -1.0, -0.008246, -2.17e-08, -1.0, -0.007584, 1.075e-05, -1.0, -4.496e-08, -1.487e-07, 1.0, 1e-07, -2.287e-07, 1.0, -0.007584, 3.923e-06, 1.0, -0.008246, -8.247e-07, 1.0, 0.9889, 1.492e-08, 0.1486, 0.9239, 0.0, 0.3827, 0.9239, 0.0, 0.3827, 0.9889, 0.0, 0.1486, 0.3827, 5.29e-07, 0.9239, 0.007584, 1.105e-05, 1.0, 0.008246, 2.666e-07, 1.0, 0.3827, 5.29e-07, 0.9239, 0.007584, 4.722e-06, -1.0, 0.3827, 0.0, -0.9239, 0.3827, 0.0, -0.9239, 0.008245, 0.0, -1.0, 0.9239, 0.0, -0.3827, 0.9889, 6.654e-09, -0.1486, 0.9889, -1.805e-06, -0.1486, 0.9239, 0.0, -0.3827, -0.9889, -5.296e-07, -0.1486, -0.9239, -1.058e-06, -0.3827, -0.9239, -1.058e-06, -0.3827, -0.9889, -5.455e-07, -0.1486, -0.3827, 0.0, -0.9239, -0.007584, 1.075e-05, -1.0, -0.008246, -2.17e-08, -1.0, -0.3827, 0.0, -0.9239, -0.007584, 3.923e-06, 1.0, -0.3827, -1.058e-06, 0.9239, -0.3827, -1.058e-06, 0.9239, -0.008246, -8.247e-07, 1.0, -0.9239, 0.0, 0.3827, -0.9889, 0.0, 0.1486, -0.9889, -8.17e-09, 0.1486, -0.9239, 0.0, 0.3827, -6.905e-14, 1.0, -2.478e-08, 0.1344, 0.9909, -1.967e-06, 0.1344, 0.9909, 2.701e-07, -6.905e-14, 1.0, -2.478e-08, -0.1344, 0.9909, -2.086e-07, -0.1344, 0.9909, 1.797e-06, -0.1383, 0.9904, 1.124e-08, -0.1383, 0.9904, 1.124e-08, 0.1344, 0.9909, 2.701e-07, 0.1344, 0.9909, -1.967e-06, 0.1383, 0.9904, 0.0, 0.1383, 0.9904, 0.0, -6.905e-14, 1.0, -2.478e-08, -6.905e-14, 1.0, -2.478e-08, -4.143e-13, 1.0, 0.0, -4.143e-13, 1.0, 0.0, 0.0, 1.0, 2.526e-09, -0.1344, 0.9909, 1.797e-06, -0.1344, 0.9909, -2.086e-07, 0.0, 1.0, 2.526e-09, 0.0, 1.0, 2.526e-09, 0.0, 1.0, 2.526e-09, 0.0, 1.0, 1.516e-08, 0.0, 1.0, 1.516e-08, 0.0, 0.0, -1.0, 0.0, 0.0, -1.0, 0.0, 0.0, -1.0, 0.0, 0.0, -1.0, 5.7e-07, 6.627e-08, 1.0, 5.7e-07, 6.627e-08, 1.0, 5.7e-07, 6.627e-08, 1.0, 5.7e-07, 6.627e-08, 1.0, 1.0, 1.861e-08, 1.713e-07, 1.0, 1.861e-08, 1.713e-07, 1.0, 1.861e-08, 1.713e-07, 1.0, 1.861e-08, 1.713e-07, -1.0, 0.0, -3.427e-07, -1.0, 0.0, -3.427e-07, -1.0, 0.0, -3.427e-07, -1.0, 0.0, -3.427e-07, 2.873e-07, 1.0, 4.857e-07, 4.124e-07, 1.0, 3.744e-07, -5.727e-07, 1.0, 3.744e-07, -4.952e-07, 1.0, 4.857e-07, -4.952e-07, 1.0, 4.857e-07, -5.727e-07, 1.0, 3.744e-07, -4.124e-07, 1.0, -3.744e-07, -2.873e-07, 1.0, -4.857e-07, -2.873e-07, 1.0, -4.857e-07, -4.124e-07, 1.0, -3.744e-07, 5.726e-07, 1.0, -3.744e-07, 4.952e-07, 1.0, -4.857e-07, 4.952e-07, 1.0, -4.857e-07, 5.726e-07, 1.0, -3.744e-07, 4.124e-07, 1.0, 3.744e-07, 2.873e-07, 1.0, 4.857e-07, -1.34e-06, 6.657e-14, 1.0, -3.646e-07, -1.117e-07, 1.0, -5.003e-07, -1.718e-07, 1.0, -1.34e-06, 6.657e-14, 1.0, 1.0, 5.6e-08, 4.773e-07, 1.0, 5.6e-08, 4.773e-07, 1.0, 5.6e-08, 4.773e-07, 1.0, 5.6e-08, 4.773e-07, 8.935e-07, 3.356e-07, -1.0, 4.356e-07, -5.161e-07, -1.0, 6.585e-07, -5.161e-07, -1.0, 8.935e-07, 3.356e-07, -1.0, -1.0, 1.307e-07, -1.061e-07, -1.0, 1.307e-07, -1.061e-07, -1.0, 1.307e-07, -1.061e-07, -1.0, 1.307e-07, -1.061e-07, -3.646e-07, -1.117e-07, 1.0, 4.17e-08, -2.056e-07, 1.0, -5.003e-07, -1.718e-07, 1.0, 0.9889, 1.102e-07, 0.1486, 0.9889, 1.278e-06, -0.1486, 0.9889, 1.306e-06, -0.1486, 0.9889, 1.164e-07, 0.1486, 4.356e-07, -5.161e-07, -1.0, 3.772e-07, -9.586e-07, -1.0, 6.585e-07, -5.161e-07, -1.0, -0.9889, 5.488e-07, -0.1486, -0.9889, 1.512e-05, 0.1486, -0.9889, -2.4e-07, 0.1486, -0.9889, 5.486e-07, -0.1486, 4.356e-07, -5.161e-07, -1.0, 0.007587, 4.186e-06, -1.0, 0.00825, -4.593e-07, -1.0, 3.772e-07, -9.586e-07, -1.0, 4.17e-08, -2.056e-07, 1.0, 0.008244, 9.557e-05, 1.0, 0.007582, 9.462e-06, 1.0, -5.003e-07, -1.718e-07, 1.0, -3.646e-07, -1.117e-07, 1.0, -0.007584, 3.064e-06, 1.0, -0.008246, -1.794e-06, 1.0, 4.17e-08, -2.056e-07, 1.0, 3.772e-07, -9.586e-07, -1.0, -0.008247, -3.019e-07, -1.0, -0.007585, 1.044e-05, -1.0, 6.585e-07, -5.161e-07, -1.0, 0.9889, 1.306e-06, -0.1486, 0.9889, 1.278e-06, -0.1486, 0.9239, 2.554e-06, -0.3827, 0.9239, 2.554e-06, -0.3827, 0.3827, 1.733e-07, -0.9239, 0.3827, 1.733e-07, -0.9239, 0.00825, -4.593e-07, -1.0, 0.007587, 4.186e-06, -1.0, 0.007582, 9.462e-06, 1.0, 0.008244, 9.557e-05, 1.0, 0.3827, -1.897e-06, 0.9239, 0.3827, -1.897e-06, 0.9239, 0.9239, 2.226e-07, 0.3827, 0.9239, 2.226e-07, 0.3827, 0.9889, 1.102e-07, 0.1486, 0.9889, 1.164e-07, 0.1486, -0.9889, -2.4e-07, 0.1486, -0.9889, 1.512e-05, 0.1486, -0.9239, -4.798e-07, 0.3827, -0.9239, -4.798e-07, 0.3827, -0.3827, -2.993e-06, 0.9239, -0.3827, -2.993e-06, 0.9239, -0.008246, -1.794e-06, 1.0, -0.007584, 3.064e-06, 1.0, -0.007585, 1.044e-05, -1.0, -0.008247, -3.019e-07, -1.0, -0.3827, 5.29e-07, -0.9239, -0.3827, 5.29e-07, -0.9239, -0.9239, 1.058e-06, -0.3827, -0.9239, 1.058e-06, -0.3827, -0.9889, 5.488e-07, -0.1486, -0.9889, 5.486e-07, -0.1486, -2.026e-07, 1.0, 5.873e-08, -2.026e-07, 1.0, 5.873e-08, 0.1344, 0.9909, 1.674e-05, 0.1344, 0.9909, 4.377e-07, -0.1344, 0.9909, 1.718e-06, -0.1383, 0.9904, -1.471e-07, -0.1383, 0.9904, -1.471e-07, -0.1344, 0.9909, -1.676e-08, 0.1344, 0.9909, 1.674e-05, 0.1383, 0.9904, 7.356e-08, 0.1383, 0.9904, 7.356e-08, 0.1344, 0.9909, 4.377e-07, -2.026e-07, 1.0, 5.873e-08, -4.143e-13, 1.0, 1.086e-07, -4.143e-13, 1.0, 1.086e-07, -2.026e-07, 1.0, 5.873e-08, 1.013e-07, 1.0, -9.018e-08, 1.013e-07, 1.0, -9.018e-08, -0.1344, 0.9909, 1.718e-06, -0.1344, 0.9909, -1.676e-08, 1.013e-07, 1.0, -9.018e-08, 0.0, 1.0, 0.0, 0.0, 1.0, 0.0, 1.013e-07, 1.0, -9.018e-08, -0.9885, 0.0, -0.1511, -0.9885, 1.245e-05, 0.1511, -0.999, 3.839e-06, 0.04446, -0.999, 3.821e-06, -0.04446, 0.8174, 4.028e-06, 0.576, 0.8174, 0.0, 0.576, 0.8357, -9.194e-09, 0.5491, 0.8357, 0.0, 0.5491, 0.8174, 4.031e-05, -0.576, 0.8174, 0.0, -0.576, 0.8357, 9.194e-09, -0.5491, 0.8357, 0.0, -0.5491, 0.0, 0.0, 1.0, 0.0, 0.0, 1.0, 0.0, 0.0, 1.0, 0.0, 0.0, 1.0, 1.0, 0.0, 0.0, 1.0, 0.0, 0.0, 1.0, 0.0, 0.0, 1.0, 0.0, 0.0, 0.0, 0.0, -1.0, 0.0, 0.0, -1.0, 0.0, 0.0, -1.0, 0.0, 0.0, -1.0, -0.999, 3.821e-06, -0.04446, -0.999, 3.839e-06, 0.04446, -1.0, 0.0, 0.0, -1.0, 0.0, 0.0, -0.9267, -1.218e-08, 0.3758, -0.7811, 0.0, 0.6244, -0.7811, 0.0, 0.6244, -0.9267, 0.0, 0.3758, -0.2944, 0.0, 0.9557, -0.01375, 0.0, 0.9999, -0.01375, 1.182e-08, 0.9999, -0.2944, 0.0, 0.9557, -0.9267, 1.218e-08, -0.3758, -0.7811, 0.0, -0.6244, -0.7811, 0.0, -0.6244, -0.9267, 0.0, -0.3758, -0.2944, 0.0, -0.9557, -0.01375, 0.0, -0.9999, -0.01375, 5.183e-05, -0.9999, -0.2944, 0.0, -0.9557, 0.01104, -9.65e-09, 0.9999, 0.4676, 0.0, 0.8839, 0.4676, 0.0, 0.8839, 0.01104, 0.0, 0.9999, 0.4676, 0.0, 0.8839, 0.8174, 0.0, 0.576, 0.8174, 4.028e-06, 0.576, 0.4676, 0.0, 0.8839, 0.8357, -9.194e-09, 0.5491, 0.9938, 0.0, 0.1108, 0.9938, 0.0, 0.1108, 0.8357, 0.0, 0.5491, 0.9938, 0.0, 0.1108, 0.9341, 0.0, -0.3571, 0.9341, 9.572e-09, -0.3571, 0.9938, 0.0, 0.1108, 0.01105, 9.65e-09, -0.9999, 0.4676, 0.0, -0.8839, 0.4676, 0.0, -0.8839, 0.01105, 0.0, -0.9999, 0.4676, 0.0, -0.8839, 0.8174, 0.0, -0.576, 0.8174, 4.031e-05, -0.576, 0.4676, 0.0, -0.8839, 0.8357, 9.194e-09, -0.5491, 0.9938, 0.0, -0.1108, 0.9938, 0.0, -0.1108, 0.8357, 0.0, -0.5491, 0.9938, 0.0, -0.1108, 0.9341, 0.0, 0.3571, 0.9341, -9.572e-09, 0.3571, 0.9938, 0.0, -0.1108, -0.01375, 0.0, 0.9999, 0.01104, -9.65e-09, 0.9999, 0.01104, 0.0, 0.9999, -0.01375, 1.182e-08, 0.9999, -0.01375, 0.0, -0.9999, 0.01105, 9.65e-09, -0.9999, 0.01105, 0.0, -0.9999, -0.01375, 5.183e-05, -0.9999, 0.0, -1.0, 0.0, 0.0, -1.0, -2.721e-08, 0.0, -1.0, 1.273e-08, 0.0, -1.0, 0.0, 0.9942, -7.096e-09, -0.1078, 0.9942, 0.0, 0.1078, 0.9942, 7.096e-09, 0.1078, 0.9942, 0.0, -0.1078, 0.9942, -7.096e-09, -0.1078, 0.9942, 0.0, -0.1078, 0.9341, 9.572e-09, -0.3571, 0.9341, 0.0, -0.3571, 0.0, 1.0, -5.091e-08, 0.0, 1.0, 6.243e-08, 0.0, 1.0, 9.313e-08, 0.0, 1.0, -1.383e-06, -0.999, 3.839e-06, 0.04446, -0.9885, 1.245e-05, 0.1511, -0.9267, -1.218e-08, 0.3758, -0.9267, 0.0, 0.3758, 0.0, 1.0, -1.863e-07, 0.0, 1.0, -1.249e-07, 0.0, 1.0, 3.806e-08, 0.0, 1.0, 1.347e-06, 0.9942, 7.096e-09, 0.1078, 0.9942, 0.0, 0.1078, 0.9341, -9.572e-09, 0.3571, 0.9341, 0.0, 0.3571, -0.9885, 0.0, -0.1511, -0.999, 3.821e-06, -0.04446, -0.9267, 1.218e-08, -0.3758, -0.9267, 0.0, -0.3758, 0.0, -1.0, 0.0, 0.0, -1.0, 1.273e-08, 0.0, -1.0, 1.041e-06, 0.0, -1.0, -2.721e-08, 0.0, -1.0, 0.0, 0.0, -1.0, -1.041e-06, 0.0, 1.0, -1.249e-07, 0.0, 1.0, 6.243e-08, 0.0, 1.0, -5.091e-08, 0.0, 1.0, 3.806e-08, 0.0, -1.0, 0.0, 0.0, -1.0, 0.0, 0.0, -1.0, 1.273e-08, 0.0, -1.0, 0.0, 0.0, 1.0, 5.136e-08, 0.0, 1.0, -5.091e-08, 0.0, 1.0, -2.249e-06, 0.0, 1.0, 2.98e-06, 0.0, 1.0, 7.041e-07, 0.0, 1.0, 3.806e-08, 0.0, 1.0, 2.98e-06, 0.0, -1.0, 0.0, 0.0, -1.0, -2.721e-08, 0.0, -1.0, -2.249e-07, 0.0, -1.0, 1.273e-08, 0.0, -1.0, 1.067e-06, 0.0, -1.0, 1.041e-06, 0.0, -1.0, 1.273e-08, 0.0, -1.0, 2.249e-07, 0.0, -1.0, 1.067e-06, 0.0, 1.0, -5.091e-08, 0.0, 1.0, -2.761e-06, 0.0, 1.0, -2.249e-06, 0.0, 1.0, -5.091e-08, 0.0, 1.0, -1.383e-06, 0.0, 1.0, -2.761e-06, 0.0, 1.0, 3.806e-08, 0.0, 1.0, 2.761e-06, 0.0, 1.0, 1.347e-06, 0.0, 1.0, 3.806e-08, 0.0, 1.0, 2.249e-06, 0.0, 1.0, 2.761e-06, 0.0, -1.0, -2.721e-08, 0.0, -1.0, -1.067e-06, 0.0, -1.0, -2.249e-07, 0.0, -1.0, -2.721e-08, 0.0, -1.0, -1.041e-06, 0.0, -1.0, -1.067e-06, 0.0, 1.0, 1.101e-07, 0.0, 1.0, -5.091e-08, 0.0, 1.0, 5.136e-08, 0.0, 1.0, 1.222e-07, 0.0, 1.0, 3.806e-08, 0.0, 1.0, 0.0, 0.0, 1.0, 2.249e-06, 0.0, 1.0, -6.601e-07, 0.0, 1.0, -5.091e-08, 0.0, 1.0, 1.101e-07, 0.0, 1.0, 3.806e-08, 0.0, 1.0, 0.0, 0.0, 1.0, 0.0, 0.0, 1.0, 0.0, 0.0, 1.0, -2.98e-06, 0.0, 1.0, -2.98e-06, 0.0, 1.0, -5.091e-08, 0.0, 1.0, -6.601e-07, 0.0, 1.0, 3.806e-08, 0.0, 1.0, 7.041e-07, 0.0, 1.0, 0.0, 0.0, -1.0, 1.273e-08, 0.0, -1.0, -9.933e-08, 0.0, -1.0, -1.222e-07, 0.0, -1.0, -5.136e-08, 0.0, -1.0, 0.0, 0.0, -1.0, 0.0, 0.0, -1.0, -2.721e-08, 0.0, -1.0, -8.784e-08, 0.0, -1.0, 1.273e-08, 0.0, -1.0, -5.136e-08, 0.0, -1.0, 2.249e-07, 0.0, -1.0, 1.273e-08, 0.0, -1.0, 0.0, 0.0, -1.0, -9.933e-08, 0.0, -1.0, -8.784e-08, 0.0, -1.0, -2.721e-08, 0.0, -1.0, -2.154e-08, 0.0, -1.0, -2.154e-08, 0.0, -1.0, -2.721e-08, 0.0, -1.0, 0.0, 0.0, -1.0, 0.0, 0.3916, 0.9201, 0.0, 0.3916, 0.9201, 0.0, 0.3916, 0.9201, 0.0, 0.3916, 0.9201, 0.0, 0.3916, 0.9201, 0.0, 0.3916, 0.9201, 0.0, 0.3916, 0.9201, 0.0, 0.3916, 0.9201, 0.0, 0.3916, 0.9201, 0.0, 0.3916, 0.9201, 0.0, 0.3916, 0.9201, 0.0, 0.3916, 0.9201, 0.0, 0.3916, 0.9201, 0.0, 0.3916, 0.9201, 0.0, 0.3916, 0.9201, 0.0, 0.3916, 0.9201, 0.0, 0.3916, 0.9201, -4.269e-06, 0.3916, 0.9201, -1.156e-06, 0.3916, 0.9201, -7.074e-06, 0.3916, 0.9201, -7.759e-06, 0.3916, 0.9201, -1.345e-06, 0.3916, 0.9201, -1.345e-06, 0.3916, 0.9201, -2.001e-07, 0.3916, 0.9201, -2.001e-07, 0.3916, 0.9201, 8.088e-06, 0.3916, 0.9201, 5.367e-06, 0.3916, 0.9201, -1.946e-06, 0.3916, 0.9201, -1.434e-06, 0.3916, 0.9201, -3.228e-06, 0.3916, 0.9201, 2.012e-08, 0.3916, 0.9201, 1.415e-07, 0.3916, 0.9201, -5.904e-07, 0.3916, 0.9201, -1.156e-06, 0.3916, 0.9201, -8.292e-07, 0.3916, 0.9201, -7.917e-07, 0.3916, 0.9201, -7.074e-06, 0.3916, 0.9201, -8.292e-07, 0.3916, 0.9201, -1.345e-06, 0.3916, 0.9201, -2.001e-07, 0.3916, 0.9201, -7.917e-07, 0.3916, 0.9201, -1.345e-06, 0.3916, 0.9201, 4e-06, 0.3916, 0.9201, 4.269e-06, 0.3916, 0.9201, -2.001e-07, 0.3916, 0.9201, 4e-06, 0.3916, 0.9201, 8.088e-06, 0.3916, 0.9201, -1.434e-06, 0.3916, 0.9201, 4.269e-06, 0.3916, 0.9201, 5.367e-06, 0.3916, 0.9201, 1.922e-06, 0.3916, 0.9201, 1.507e-06, 0.3916, 0.9201, -1.946e-06, 0.3916, 0.9201, 1.922e-06, 0.3916, 0.9201, -3.228e-06, 0.3916, 0.9201, -5.904e-07, 0.3916, 0.9201, 1.507e-06, 0.3916, 0.9201, 2.012e-08, 0.3916, 0.9201, -1.832e-06, 0.3916, 0.9201, -1.696e-06, 0.3916, 0.9201, 1.415e-07, 0.3916, 0.9201, -1.832e-06, 0.3916, 0.9201, -4.269e-06, 0.3916, 0.9201, -7.759e-06, 0.3916, 0.9201, -1.696e-06, 0.3253, 0.7208, 0.6121, 0.3112, 0.7198, 0.6205, 0.303, 0.7233, 0.6205, 0.2938, 0.7342, 0.6121, 0.8449, 0.5349, -0.006004, 0.8464, 0.5326, -0.001957, 0.8464, 0.5326, 0.001958, 0.8449, 0.5349, 0.006019, 0.2938, 0.7342, -0.6121, 0.3029, 0.7234, -0.6205, 0.3112, 0.7198, -0.6205, 0.3253, 0.7208, -0.6121, -0.2003, 0.9797, 0.006006, -0.203, 0.9792, 0.001958, -0.203, 0.9792, -0.001955, -0.2003, 0.9797, -0.00601, 0.6548, 0.6795, 0.3308, 0.6445, 0.6833, 0.3431, 0.3112, 0.7198, 0.6205, 0.3253, 0.7208, 0.6121, 0.8449, 0.5349, 0.006019, 0.8464, 0.5326, 0.001958, 0.6445, 0.6833, 0.3431, 0.6548, 0.6795, 0.3308, 0.6548, 0.6795, -0.3309, 0.6445, 0.6833, -0.3431, 0.8464, 0.5326, -0.001957, 0.8449, 0.5349, -0.006004, 0.3253, 0.7208, -0.6121, 0.3112, 0.7198, -0.6205, 0.6445, 0.6833, -0.3431, 0.6548, 0.6795, -0.3309, 0.03569, 0.943, -0.3309, 0.04557, 0.9382, -0.3431, 0.3029, 0.7234, -0.6205, 0.2938, 0.7342, -0.6121, -0.2003, 0.9797, -0.00601, -0.203, 0.9792, -0.001955, 0.04557, 0.9382, -0.3431, 0.03569, 0.943, -0.3309, 0.03562, 0.943, 0.3308, 0.04556, 0.9382, 0.3431, -0.203, 0.9792, 0.001958, -0.2003, 0.9797, 0.006006, 0.2938, 0.7342, 0.6121, 0.303, 0.7233, 0.6205, 0.04556, 0.9382, 0.3431, 0.03562, 0.943, 0.3308, 0.3916, 0.9201, -1.452e-05, 0.3916, 0.9201, -1.262e-05, 0.3916, 0.9201, -1.262e-05, 0.3916, 0.9201, -1.452e-05, 0.3916, 0.9201, 9.884e-07, 0.3916, 0.9201, 1.937e-06, 0.3916, 0.9201, 1.937e-06, 0.3916, 0.9201, 9.884e-07, 0.3916, 0.9201, 7.592e-06, 0.3916, 0.9201, 7.59e-06, 0.3916, 0.9201, 7.59e-06, 0.3916, 0.9201, 7.592e-06, 0.3916, 0.9201, 1.921e-06, 0.3916, 0.9201, 1.921e-06, 0.3916, 0.9201, 1.921e-06, 0.3916, 0.9201, 1.921e-06, 0.3916, 0.9201, -1.262e-05, 0.3916, 0.9201, -4.745e-06, 0.3916, 0.9201, -4.745e-06, 0.3916, 0.9201, -1.262e-05, 0.3916, 0.9201, -4.745e-06, 0.3916, 0.9201, 9.884e-07, 0.3916, 0.9201, 9.884e-07, 0.3916, 0.9201, -4.745e-06, 0.3916, 0.9201, 1.937e-06, 0.3916, 0.9201, 9.49e-06, 0.3916, 0.9201, 9.49e-06, 0.3916, 0.9201, 1.937e-06, 0.3916, 0.9201, 9.49e-06, 0.3916, 0.9201, 7.592e-06, 0.3916, 0.9201, 7.592e-06, 0.3916, 0.9201, 9.49e-06, 0.3916, 0.9201, 7.59e-06, 0.3916, 0.9201, 9.488e-06, 0.3916, 0.9201, 9.488e-06, 0.3916, 0.9201, 7.59e-06, 0.3916, 0.9201, 9.488e-06, 0.3916, 0.9201, 1.921e-06, 0.3916, 0.9201, 1.921e-06, 0.3916, 0.9201, 9.488e-06, 0.3916, 0.9201, 1.921e-06, 0.3916, 0.9201, -5.693e-06, 0.3916, 0.9201, -5.693e-06, 0.3916, 0.9201, 1.921e-06, 0.3916, 0.9201, -5.693e-06, 0.3916, 0.9201, -1.452e-05, 0.3916, 0.9201, -1.452e-05, 0.3916, 0.9201, -5.693e-06, 0.3205, 0.7456, -0.5843, 0.315, 0.7479, -0.5843, 0.315, 0.7479, -0.5843, 0.3205, 0.7456, -0.5843, -0.2201, 0.9755, -0.001203, -0.2202, 0.9755, 0.001176, -0.2201, 0.9755, 0.001173, -0.2201, 0.9755, -0.001204, 0.315, 0.7479, 0.5843, 0.3205, 0.7456, 0.5843, 0.3205, 0.7456, 0.5843, 0.315, 0.7479, 0.5843, 0.8556, 0.5177, 0.001197, 0.8556, 0.5177, -0.001192, 0.8556, 0.5177, -0.001188, 0.8556, 0.5177, 0.001198, 0.315, 0.7479, -0.5843, -0.03466, 0.9193, -0.3919, -0.03467, 0.9193, -0.3919, 0.315, 0.7479, -0.5843, -0.03466, 0.9193, -0.3919, -0.2201, 0.9755, -0.001203, -0.2201, 0.9755, -0.001204, -0.03467, 0.9193, -0.3919, -0.2202, 0.9755, 0.001176, -0.03467, 0.9194, 0.3919, -0.03467, 0.9194, 0.3919, -0.2201, 0.9755, 0.001173, -0.03467, 0.9194, 0.3919, 0.315, 0.7479, 0.5843, 0.315, 0.7479, 0.5843, -0.03467, 0.9194, 0.3919, 0.3205, 0.7456, 0.5843, 0.6865, 0.6124, 0.3919, 0.6865, 0.6124, 0.3919, 0.3205, 0.7456, 0.5843, 0.6865, 0.6124, 0.3919, 0.8556, 0.5177, 0.001197, 0.8556, 0.5177, 0.001198, 0.6865, 0.6124, 0.3919, 0.8556, 0.5177, -0.001192, 0.6865, 0.6124, -0.3919, 0.6865, 0.6124, -0.3919, 0.8556, 0.5177, -0.001188, 0.6865, 0.6124, -0.3919, 0.3205, 0.7456, -0.5843, 0.3205, 0.7456, -0.5843, 0.6865, 0.6124, -0.3919, 0.9284, 0.3716, -0.006185, 0.9284, 0.3716, 0.006186, 0.9284, 0.3716, 0.006185, 0.9284, 0.3716, -0.006186, 0.7298, 0.4854, -0.4815, 0.9284, 0.3716, -0.006185, 0.9284, 0.3716, -0.006186, 0.7298, 0.4854, -0.4815, 0.2937, 0.6429, -0.7074, 0.7298, 0.4854, -0.4815, 0.7298, 0.4854, -0.4815, 0.2937, 0.6429, -0.7074, 0.2597, 0.6574, -0.7074, 0.2937, 0.6429, -0.7074, 0.2937, 0.6429, -0.7074, 0.2597, 0.6574, -0.7074, -0.1562, 0.8624, -0.4815, 0.2597, 0.6574, -0.7074, 0.2597, 0.6574, -0.7074, -0.1562, 0.8624, -0.4815, -0.3759, 0.9267, -0.006182, -0.1562, 0.8624, -0.4815, -0.1562, 0.8624, -0.4815, -0.3759, 0.9267, -0.00618, -0.3759, 0.9267, 0.006184, -0.3759, 0.9267, -0.006182, -0.3759, 0.9267, -0.00618, -0.3759, 0.9267, 0.006184, -0.1562, 0.8624, 0.4815, -0.3759, 0.9267, 0.006184, -0.3759, 0.9267, 0.006184, -0.1562, 0.8624, 0.4815, 0.2597, 0.6574, 0.7074, -0.1562, 0.8624, 0.4815, -0.1562, 0.8624, 0.4815, 0.2597, 0.6574, 0.7074, 0.2937, 0.6429, 0.7074, 0.2597, 0.6574, 0.7074, 0.2597, 0.6574, 0.7074, 0.2937, 0.6429, 0.7074, 0.7298, 0.4854, 0.4815, 0.2937, 0.6429, 0.7074, 0.2937, 0.6429, 0.7074, 0.7298, 0.4854, 0.4815, 0.9284, 0.3716, 0.006186, 0.7298, 0.4854, 0.4815, 0.7298, 0.4854, 0.4815, 0.9284, 0.3716, 0.006185, -0.1301, 0.9696, 0.2075, -0.09402, 0.9728, 0.2117, -0.09111, 0.9855, 0.1434, -0.1316, 0.9808, 0.1439, 0.4234, 0.8913, 0.1623, 0.3864, 0.9079, 0.1626, 0.3802, 0.8934, 0.2395, 0.4168, 0.8769, 0.2393, 0.6254, 0.7645, 0.1562, 0.5039, 0.8487, 0.1608, 0.497, 0.8347, 0.2374, 0.6221, 0.7484, 0.2299, 0.7733, 0.6176, 0.1434, 0.6254, 0.7645, 0.1562, 0.6221, 0.7484, 0.2299, 0.7662, 0.6068, 0.2117, 0.5039, 0.8487, 0.1608, 0.4234, 0.8913, 0.1623, 0.4168, 0.8769, 0.2393, 0.497, 0.8347, 0.2374, 0.3487, 0.9231, 0.1623, 0.2622, 0.9515, 0.1608, 0.2564, 0.9369, 0.2374, 0.3429, 0.9084, 0.2393, 0.3864, 0.9079, 0.1626, 0.3487, 0.9231, 0.1623, 0.3429, 0.9084, 0.2393, 0.3802, 0.8934, 0.2395, 0.2622, 0.9515, 0.1608, 0.1173, 0.9807, 0.1562, 0.108, 0.9672, 0.2299, 0.2564, 0.9369, 0.2374, 0.798, 0.5852, 0.1439, 0.7733, 0.6176, 0.1434, 0.7662, 0.6068, 0.2117, 0.7889, 0.5785, 0.2075, 0.1173, 0.9807, 0.1562, -0.09111, 0.9855, 0.1434, -0.09402, 0.9728, 0.2117, 0.108, 0.9672, 0.2299, 0.8064, 0.5913, -0.002267, 0.7821, 0.6231, -0.002114, 0.782, 0.6232, 0.001532, 0.8064, 0.5913, 0.001399, 0.7821, 0.6231, -0.002114, 0.6349, 0.7726, -0.002377, 0.6347, 0.7728, 0.001705, 0.782, 0.6232, 0.001532, 0.6349, 0.7726, -0.002377, 0.5109, 0.8596, -0.002481, 0.5108, 0.8597, 0.001854, 0.6347, 0.7728, 0.001705, 0.5109, 0.8596, -0.002481, 0.4291, 0.9032, -0.002484, 0.4291, 0.9032, 0.001696, 0.5108, 0.8597, 0.001854, 0.4291, 0.9032, -0.002484, 0.3916, 0.9201, -0.002444, 0.3916, 0.9201, 0.001842, 0.4291, 0.9032, 0.001696, 0.3916, 0.9201, -0.002444, 0.3533, 0.9355, -0.002484, 0.3534, 0.9355, 0.002178, 0.3916, 0.9201, 0.001842, 0.3533, 0.9355, -0.002484, 0.2652, 0.9642, -0.002397, 0.2653, 0.9642, 0.001853, 0.3534, 0.9355, 0.002178, 0.2652, 0.9642, -0.002397, 0.1166, 0.9932, -0.002382, 0.1168, 0.9932, 0.002075, 0.2653, 0.9642, 0.001853, 0.1166, 0.9932, -0.002382, -0.09315, 0.9956, -0.002175, -0.09308, 0.9957, 0.00155, 0.1168, 0.9932, 0.002075, -0.133, 0.9911, 0.001881, -0.09308, 0.9957, 0.00155, -0.09315, 0.9956, -0.002175, -0.133, 0.9911, -0.002363, 0.8059, 0.591, -0.03441, 0.7814, 0.6231, -0.03477, 0.782, 0.6233, -0.0008158, 0.8064, 0.5913, -0.0005967, 0.7814, 0.6231, -0.03477, 0.6339, 0.7725, -0.03793, 0.6347, 0.7728, -0.0008818, 0.782, 0.6233, -0.0008158, 0.6339, 0.7725, -0.03793, 0.5104, 0.859, -0.03912, 0.5109, 0.8597, -0.0009583, 0.6347, 0.7728, -0.0008818, 0.5104, 0.859, -0.03912, 0.4287, 0.9026, -0.03945, 0.4291, 0.9032, -0.001022, 0.5109, 0.8597, -0.0009583, 0.4287, 0.9026, -0.03945, 0.3913, 0.9194, -0.03958, 0.3916, 0.9201, -0.001025, 0.4291, 0.9032, -0.001022, 0.3913, 0.9194, -0.03958, 0.3531, 0.9347, -0.03945, 0.3534, 0.9355, -0.001023, 0.3916, 0.9201, -0.001025, 0.3531, 0.9347, -0.03945, 0.2651, 0.9634, -0.03912, 0.2653, 0.9642, -0.0009596, 0.3534, 0.9355, -0.001023, 0.2651, 0.9634, -0.03912, 0.1172, 0.9924, -0.03793, 0.1169, 0.9931, -0.001296, 0.2653, 0.9642, -0.0009596, 0.1172, 0.9924, -0.03793, -0.09274, 0.9951, -0.03473, -0.09301, 0.9957, -0.0008165, 0.1169, 0.9931, -0.001296, -0.133, 0.9911, -0.001174, -0.09301, 0.9957, -0.0008165, -0.09274, 0.9951, -0.03473, -0.1329, 0.9905, -0.03441, 0.8059, 0.591, 0.03436, 0.7814, 0.6231, 0.03477, 0.7733, 0.6176, 0.1434, 0.798, 0.5852, 0.1439, 0.7814, 0.6231, 0.03477, 0.6339, 0.7725, 0.03793, 0.6254, 0.7645, 0.1562, 0.7733, 0.6176, 0.1434, 0.6339, 0.7725, 0.03793, 0.5104, 0.859, 0.03912, 0.5039, 0.8487, 0.1608, 0.6254, 0.7645, 0.1562, 0.5104, 0.859, 0.03912, 0.4288, 0.9025, 0.03945, 0.4234, 0.8913, 0.1623, 0.5039, 0.8487, 0.1608, 0.4288, 0.9025, 0.03945, 0.3913, 0.9194, 0.03953, 0.3864, 0.9079, 0.1626, 0.4234, 0.8913, 0.1623, 0.3913, 0.9194, 0.03953, 0.3531, 0.9348, 0.03945, 0.3487, 0.9231, 0.1623, 0.3864, 0.9079, 0.1626, 0.3531, 0.9348, 0.03945, 0.2651, 0.9634, 0.03912, 0.2622, 0.9515, 0.1608, 0.3487, 0.9231, 0.1623, 0.2651, 0.9634, 0.03912, 0.1172, 0.9924, 0.03793, 0.1173, 0.9807, 0.1562, 0.2622, 0.9515, 0.1608, 0.1172, 0.9924, 0.03793, -0.09273, 0.9951, 0.03477, -0.09111, 0.9855, 0.1434, 0.1173, 0.9807, 0.1562, -0.1316, 0.9808, 0.1439, -0.09111, 0.9855, 0.1434, -0.09273, 0.9951, 0.03477, -0.1329, 0.9905, 0.03441, 0.7661, 0.6068, -0.2117, 0.7733, 0.6176, -0.1434, 0.798, 0.5852, -0.1439, 0.7889, 0.5785, -0.2075, 0.6221, 0.7484, -0.2299, 0.6254, 0.7645, -0.1562, 0.7733, 0.6176, -0.1434, 0.7661, 0.6068, -0.2117, 0.6221, 0.7484, -0.2299, 0.4975, 0.8344, -0.2374, 0.5039, 0.8487, -0.1608, 0.6254, 0.7645, -0.1562, 0.4975, 0.8344, -0.2374, 0.4168, 0.8769, -0.2393, 0.4234, 0.8913, -0.1623, 0.5039, 0.8487, -0.1608, 0.4168, 0.8769, -0.2393, 0.3802, 0.8934, -0.2395, 0.3864, 0.9079, -0.1626, 0.4234, 0.8913, -0.1623, 0.3802, 0.8934, -0.2395, 0.3429, 0.9084, -0.2393, 0.3487, 0.9231, -0.1623, 0.3864, 0.9079, -0.1626, 0.3429, 0.9084, -0.2393, 0.2564, 0.937, -0.2374, 0.2622, 0.9515, -0.1608, 0.3487, 0.9231, -0.1623, 0.2564, 0.937, -0.2374, 0.108, 0.9672, -0.2299, 0.1173, 0.9807, -0.1562, 0.2622, 0.9515, -0.1608, -0.09387, 0.9728, -0.2117, -0.0911, 0.9855, -0.1434, 0.1173, 0.9807, -0.1562, 0.108, 0.9672, -0.2299, -0.1316, 0.9808, -0.1439, -0.0911, 0.9855, -0.1434, -0.09387, 0.9728, -0.2117, -0.1301, 0.9696, -0.2075, 0.7821, 0.6232, 0.001702, 0.7821, 0.6231, -0.002114, 0.8064, 0.5913, -0.002267, 0.8064, 0.5913, 0.001692, 0.6349, 0.7726, 0.001857, 0.6349, 0.7726, -0.002377, 0.7821, 0.6231, -0.002114, 0.7821, 0.6232, 0.001702, 0.6349, 0.7726, 0.001857, 0.511, 0.8596, 0.001855, 0.5109, 0.8596, -0.002481, 0.6349, 0.7726, -0.002377, 0.511, 0.8596, 0.001855, 0.4291, 0.9032, 0.001904, 0.4291, 0.9032, -0.002484, 0.5109, 0.8596, -0.002481, 0.4291, 0.9032, 0.001904, 0.3916, 0.9201, 0.001867, 0.3916, 0.9201, -0.002444, 0.4291, 0.9032, -0.002484, 0.3916, 0.9201, 0.001867, 0.3533, 0.9355, 0.001951, 0.3533, 0.9355, -0.002484, 0.3916, 0.9201, -0.002444, 0.3533, 0.9355, 0.001951, 0.2652, 0.9642, 0.001854, 0.2652, 0.9642, -0.002397, 0.3533, 0.9355, -0.002484, 0.2652, 0.9642, 0.001854, 0.1166, 0.9932, 0.001857, 0.1166, 0.9932, -0.002382, 0.2652, 0.9642, -0.002397, -0.09317, 0.9956, 0.001702, -0.09315, 0.9956, -0.002175, 0.1166, 0.9932, -0.002382, 0.1166, 0.9932, 0.001857, -0.133, 0.9911, 0.001692, -0.133, 0.9911, -0.002363, -0.09315, 0.9956, -0.002175, -0.09317, 0.9956, 0.001702, 0.8064, 0.5913, -0.0005967, 0.782, 0.6233, -0.0008158, 0.7821, 0.6232, 0.001702, 0.8064, 0.5913, 0.001692, 0.782, 0.6233, -0.0008158, 0.6347, 0.7728, -0.0008818, 0.6349, 0.7726, 0.001857, 0.7821, 0.6232, 0.001702, 0.6347, 0.7728, -0.0008818, 0.5109, 0.8597, -0.0009583, 0.511, 0.8596, 0.001855, 0.6349, 0.7726, 0.001857, 0.5109, 0.8597, -0.0009583, 0.4291, 0.9032, -0.001022, 0.4291, 0.9032, 0.001904, 0.511, 0.8596, 0.001855, 0.4291, 0.9032, -0.001022, 0.3916, 0.9201, -0.001025, 0.3916, 0.9201, 0.001867, 0.4291, 0.9032, 0.001904, 0.3916, 0.9201, -0.001025, 0.3534, 0.9355, -0.001023, 0.3533, 0.9355, 0.001951, 0.3916, 0.9201, 0.001867, 0.3534, 0.9355, -0.001023, 0.2653, 0.9642, -0.0009596, 0.2652, 0.9642, 0.001854, 0.3533, 0.9355, 0.001951, 0.2653, 0.9642, -0.0009596, 0.1169, 0.9931, -0.001296, 0.1166, 0.9932, 0.001857, 0.2652, 0.9642, 0.001854, 0.1169, 0.9931, -0.001296, -0.09301, 0.9957, -0.0008165, -0.09317, 0.9956, 0.001702, 0.1166, 0.9932, 0.001857, -0.133, 0.9911, 0.001692, -0.09317, 0.9956, 0.001702, -0.09301, 0.9957, -0.0008165, -0.133, 0.9911, -0.001174, 0.8064, 0.5913, 0.001399, 0.782, 0.6232, 0.001532, 0.7814, 0.6231, 0.03477, 0.8059, 0.591, 0.03436, 0.782, 0.6232, 0.001532, 0.6347, 0.7728, 0.001705, 0.6339, 0.7725, 0.03793, 0.7814, 0.6231, 0.03477, 0.6347, 0.7728, 0.001705, 0.5108, 0.8597, 0.001854, 0.5104, 0.859, 0.03912, 0.6339, 0.7725, 0.03793, 0.5108, 0.8597, 0.001854, 0.4291, 0.9032, 0.001696, 0.4288, 0.9025, 0.03945, 0.5104, 0.859, 0.03912, 0.4291, 0.9032, 0.001696, 0.3916, 0.9201, 0.001842, 0.3913, 0.9194, 0.03953, 0.4288, 0.9025, 0.03945, 0.3916, 0.9201, 0.001842, 0.3534, 0.9355, 0.002178, 0.3531, 0.9348, 0.03945, 0.3913, 0.9194, 0.03953, 0.3534, 0.9355, 0.002178, 0.2653, 0.9642, 0.001853, 0.2651, 0.9634, 0.03912, 0.3531, 0.9348, 0.03945, 0.2653, 0.9642, 0.001853, 0.1168, 0.9932, 0.002075, 0.1172, 0.9924, 0.03793, 0.2651, 0.9634, 0.03912, 0.1168, 0.9932, 0.002075, -0.09308, 0.9957, 0.00155, -0.09273, 0.9951, 0.03477, 0.1172, 0.9924, 0.03793, -0.1329, 0.9905, 0.03441, -0.09273, 0.9951, 0.03477, -0.09308, 0.9957, 0.00155, -0.133, 0.9911, 0.001881, 0.798, 0.5852, -0.1439, 0.7733, 0.6176, -0.1434, 0.7814, 0.6231, -0.03477, 0.8059, 0.591, -0.03441, 0.7733, 0.6176, -0.1434, 0.6254, 0.7645, -0.1562, 0.6339, 0.7725, -0.03793, 0.7814, 0.6231, -0.03477, 0.6254, 0.7645, -0.1562, 0.5039, 0.8487, -0.1608, 0.5104, 0.859, -0.03912, 0.6339, 0.7725, -0.03793, 0.5039, 0.8487, -0.1608, 0.4234, 0.8913, -0.1623, 0.4287, 0.9026, -0.03945, 0.5104, 0.859, -0.03912, 0.4234, 0.8913, -0.1623, 0.3864, 0.9079, -0.1626, 0.3913, 0.9194, -0.03958, 0.4287, 0.9026, -0.03945, 0.3864, 0.9079, -0.1626, 0.3487, 0.9231, -0.1623, 0.3531, 0.9347, -0.03945, 0.3913, 0.9194, -0.03958, 0.3487, 0.9231, -0.1623, 0.2622, 0.9515, -0.1608, 0.2651, 0.9634, -0.03912, 0.3531, 0.9347, -0.03945, 0.2622, 0.9515, -0.1608, 0.1173, 0.9807, -0.1562, 0.1172, 0.9924, -0.03793, 0.2651, 0.9634, -0.03912, 0.1173, 0.9807, -0.1562, -0.0911, 0.9855, -0.1434, -0.09274, 0.9951, -0.03473, 0.1172, 0.9924, -0.03793, -0.1329, 0.9905, -0.03441, -0.09274, 0.9951, -0.03473, -0.0911, 0.9855, -0.1434, -0.1316, 0.9808, -0.1439])] * 3)])

# ---- objects
ob_desk = bpy.data.objects.new('Desk', me_mesh)

# ---- transforms, parenting, visibility, modifiers, constraints
ob_desk.location = (0.0, 0.0, 0.0)
ob_desk.rotation_euler = (1.571, -0.0, 0.0)
ob_desk.scale = (0.01, 0.01, 0.01)
ob_desk.color = (0.8, 0.8, 0.8, 1.0)

# ---- collection membership
col_collection.objects.link(ob_desk)

# ---- scene / render settings (as saved in the file)
scene.frame_start = 1; scene.frame_end = 250; scene.frame_set(1)
scene.render.engine = 'BLENDER_EEVEE_NEXT'
scene.cycles.sampling_pattern = 'TABULATED_SOBOL'
scene.eevee.ray_tracing_options.trace_max_roughness = 0.0
bpy.context.view_layer.update()

# ---- added for rendering (the .blend has no active camera): camera
cam_auto = bpy.data.cameras.new('AutoCamera')
cam_auto.lens = 50.0
cam_auto.sensor_width = 36.0
cam_auto.clip_end = 1000.0
ob_auto_camera = bpy.data.objects.new('AutoCamera', cam_auto)
scene.collection.objects.link(ob_auto_camera)
ob_auto_camera.location = (2.59298, -3.1221, 2.65623)
ob_auto_camera.rotation_euler = (1.09748, -7.21219e-08, 0.694738)
scene.camera = ob_auto_camera
bpy.context.view_layer.update()
